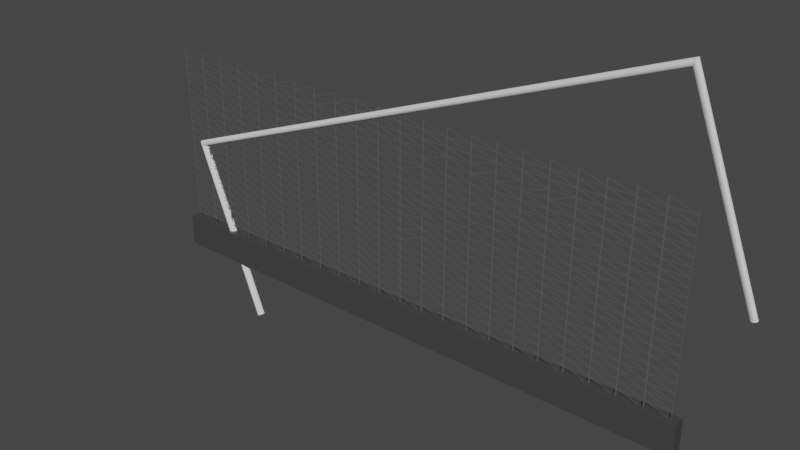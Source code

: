 # Source: fence.blend  (saved by Blender 2.82.7; exported with 4.5.12 LTS)
import bpy
from mathutils import Matrix  # noqa: F401  (used for matrix-valued properties, if any)

bpy.ops.wm.read_factory_settings(use_empty=True)
scene = bpy.context.scene
scene.name = 'Scene'

# ---- collections
col_collection = bpy.data.collections.new('Collection'); scene.collection.children.link(col_collection)

# ---- materials (node trees are filled in below, after node groups)
mat_material_002 = bpy.data.materials.new('Material.002')
mat_material_002.use_transparent_shadow = False
mat_material_001 = bpy.data.materials.new('Material.001')
mat_material_001.use_transparent_shadow = False

# ---- material node trees
mat_material_002.use_nodes = True; mat_material_002.node_tree.nodes.clear()
_N = mat_material_002.node_tree.nodes; _L = mat_material_002.node_tree.links
n0 = _N.new('ShaderNodeBsdfPrincipled'); n0.name = 'Principled BSDF'; n0.location = (-332, 507)
n0.distribution = 'GGX'
n0.subsurface_method = 'BURLEY'
n0.inputs[0].default_value = (0.05497, 0.05497, 0.05497, 1.0)
n0.inputs[3].default_value = 1.45
n0.inputs[27].default_value = (0.0, 0.0, 0.0, 1.0)
n0.inputs[28].default_value = 1.0
n1 = _N.new('ShaderNodeOutputMaterial'); n1.name = 'Material Output'; n1.location = (561, 463)
_L.new(n0.outputs[0], n1.inputs[0])
n1.is_active_output = True
mat_material_001.use_nodes = True; mat_material_001.node_tree.nodes.clear()
_N = mat_material_001.node_tree.nodes; _L = mat_material_001.node_tree.links
n0 = _N.new('ShaderNodeOutputMaterial'); n0.name = 'Material Output'; n0.location = (300, 300)
n1 = _N.new('ShaderNodeBsdfPrincipled'); n1.name = 'Principled BSDF'; n1.location = (10, 300)
n1.distribution = 'GGX'
n1.subsurface_method = 'BURLEY'
n1.inputs[0].default_value = (0.0985, 0.0985, 0.0985, 1.0)
n1.inputs[3].default_value = 1.45
n1.inputs[27].default_value = (0.0, 0.0, 0.0, 1.0)
n1.inputs[28].default_value = 1.0
_L.new(n1.outputs[0], n0.inputs[0])
n0.is_active_output = True

# ---- world
world_world = bpy.data.worlds.new('World'); scene.world = world_world
world_world.use_nodes = True; world_world.node_tree.nodes.clear()
_N = world_world.node_tree.nodes; _L = world_world.node_tree.links
n0 = _N.new('ShaderNodeOutputWorld'); n0.name = 'World Output'; n0.location = (300, 300)
n1 = _N.new('ShaderNodeBackground'); n1.name = 'Background'; n1.location = (10, 300)
n1.inputs[0].default_value = (0.05088, 0.05088, 0.05088, 1.0)
_L.new(n1.outputs[0], n0.inputs[0])
n0.is_active_output = True
world_world.color = (0.05088, 0.05088, 0.05088)
world_world.use_sun_shadow = False
world_world.sun_shadow_jitter_overblur = 0.0

# ---- meshes
me_cube_001 = bpy.data.meshes.new('Cube.001')
me_cube_001.from_pydata([(-1.0, -1.0, -1.0), (-1.0, -1.0, 1.0), (-1.0, 1.0, -1.0), (-1.0, 1.0, 1.0), (1.0, -1.0, -1.0), (1.0, -1.0, 1.0), (1.0, 1.0, -1.0), (1.0, 1.0, 1.0)], [], [(0, 1, 3, 2), (2, 3, 7, 6), (6, 7, 5, 4), (4, 5, 1, 0), (2, 6, 4, 0), (7, 3, 1, 5)])
_uv = me_cube_001.uv_layers.new(name='UVMap')
_uv.uv.foreach_set('vector', [0.375, 0.0, 0.625, 0.0, 0.625, 0.25, 0.375, 0.25, 0.375, 0.25, 0.625, 0.25, 0.625, 0.5, 0.375, 0.5, 0.375, 0.5, 0.625, 0.5, 0.625, 0.75, 0.375, 0.75, 0.375, 0.75, 0.625, 0.75, 0.625, 1.0, 0.375, 1.0, 0.125, 0.5, 0.375, 0.5, 0.375, 0.75, 0.125, 0.75, 0.625, 0.5, 0.875, 0.5, 0.875, 0.75, 0.625, 0.75])
me_cube_001.materials.append(mat_material_002)
me_cube_001.use_remesh_fix_poles = True
me_cube_001.use_remesh_preserve_attributes = False
me_cube_001.use_mirror_vertex_groups = False
me_cube_001.update()
me_plane = bpy.data.meshes.new('Plane')
me_plane.from_pydata([(-1.0, -1.0, 0.0), (1.0, -1.0, 0.0), (-1.0, 1.0, 0.0), (1.0, 1.0, 0.0), (-1.0, 0.8182, 0.0), (-1.0, 0.6364, 0.0), (-1.0, 0.4545, 0.0), (-1.0, 0.2727, 0.0), (-1.0, 0.09091, 0.0), (-1.0, -0.09091, 0.0), (-1.0, -0.2727, 0.0), (-1.0, -0.4545, 0.0), (-1.0, -0.6364, 0.0), (-1.0, -0.8182, 0.0), (-0.8182, -1.0, 0.0), (-0.6364, -1.0, 0.0), (-0.4545, -1.0, 0.0), (-0.2727, -1.0, 0.0), (-0.09091, -1.0, 0.0), (0.09091, -1.0, 0.0), (0.2727, -1.0, 0.0), (0.4545, -1.0, 0.0), (0.6364, -1.0, 0.0), (0.8182, -1.0, 0.0), (1.0, -0.8182, 0.0), (1.0, -0.6364, 0.0), (1.0, -0.4545, 0.0), (1.0, -0.2727, 0.0), (1.0, -0.09091, 0.0), (1.0, 0.09091, 0.0), (1.0, 0.2727, 0.0), (1.0, 0.4545, 0.0), (1.0, 0.6364, 0.0), (1.0, 0.8182, 0.0), (0.8182, 1.0, 0.0), (0.6364, 1.0, 0.0), (0.4545, 1.0, 0.0), (0.2727, 1.0, 0.0), (0.09091, 1.0, 0.0), (-0.09091, 1.0, 0.0), (-0.2727, 1.0, 0.0), (-0.4545, 1.0, 0.0), (-0.6364, 1.0, 0.0), (-0.8182, 1.0, 0.0), (-0.8182, -0.8182, 0.0), (-0.8182, -0.6364, 0.0), (-0.8182, -0.4545, 0.0), (-0.8182, -0.2727, 0.0), (-0.8182, -0.09091, 0.0), (-0.8182, 0.09091, 0.0), (-0.8182, 0.2727, 0.0), (-0.8182, 0.4545, 0.0), (-0.8182, 0.6364, 0.0), (-0.8182, 0.8182, 0.0), (-0.6364, -0.8182, 0.0), (-0.6364, -0.6364, 0.0), (-0.6364, -0.4545, 0.0), (-0.6364, -0.2727, 0.0), (-0.6364, -0.09091, 0.0), (-0.6364, 0.09091, 0.0), (-0.6364, 0.2727, 0.0), (-0.6364, 0.4545, 0.0), (-0.6364, 0.6364, 0.0), (-0.6364, 0.8182, 0.0), (-0.4545, -0.8182, 0.0), (-0.4545, -0.6364, 0.0), (-0.4545, -0.4545, 0.0), (-0.4545, -0.2727, 0.0), (-0.4545, -0.09091, 0.0), (-0.4545, 0.09091, 0.0), (-0.4545, 0.2727, 0.0), (-0.4545, 0.4545, 0.0), (-0.4545, 0.6364, 0.0), (-0.4545, 0.8182, 0.0), (-0.2727, -0.8182, 0.0), (-0.2727, -0.6364, 0.0), (-0.2727, -0.4545, 0.0), (-0.2727, -0.2727, 0.0), (-0.2727, -0.09091, 0.0), (-0.2727, 0.09091, 0.0), (-0.2727, 0.2727, 0.0), (-0.2727, 0.4545, 0.0), (-0.2727, 0.6364, 0.0), (-0.2727, 0.8182, 0.0), (-0.09091, -0.8182, 0.0), (-0.09091, -0.6364, 0.0), (-0.09091, -0.4545, 0.0), (-0.09091, -0.2727, 0.0), (-0.09091, -0.09091, 0.0), (-0.09091, 0.09091, 0.0), (-0.09091, 0.2727, 0.0), (-0.09091, 0.4545, 0.0), (-0.09091, 0.6364, 0.0), (-0.09091, 0.8182, 0.0), (0.09091, -0.8182, 0.0), (0.09091, -0.6364, 0.0), (0.09091, -0.4545, 0.0), (0.09091, -0.2727, 0.0), (0.09091, -0.09091, 0.0), (0.09091, 0.09091, 0.0), (0.09091, 0.2727, 0.0), (0.09091, 0.4545, 0.0), (0.09091, 0.6364, 0.0), (0.09091, 0.8182, 0.0), (0.2727, -0.8182, 0.0), (0.2727, -0.6364, 0.0), (0.2727, -0.4545, 0.0), (0.2727, -0.2727, 0.0), (0.2727, -0.09091, 0.0), (0.2727, 0.09091, 0.0), (0.2727, 0.2727, 0.0), (0.2727, 0.4545, 0.0), (0.2727, 0.6364, 0.0), (0.2727, 0.8182, 0.0), (0.4545, -0.8182, 0.0), (0.4545, -0.6364, 0.0), (0.4545, -0.4545, 0.0), (0.4545, -0.2727, 0.0), (0.4545, -0.09091, 0.0), (0.4545, 0.09091, 0.0), (0.4545, 0.2727, 0.0), (0.4545, 0.4545, 0.0), (0.4545, 0.6364, 0.0), (0.4545, 0.8182, 0.0), (0.6364, -0.8182, 0.0), (0.6364, -0.6364, 0.0), (0.6364, -0.4545, 0.0), (0.6364, -0.2727, 0.0), (0.6364, -0.09091, 0.0), (0.6364, 0.09091, 0.0), (0.6364, 0.2727, 0.0), (0.6364, 0.4545, 0.0), (0.6364, 0.6364, 0.0), (0.6364, 0.8182, 0.0), (0.8182, -0.8182, 0.0), (0.8182, -0.6364, 0.0), (0.8182, -0.4545, 0.0), (0.8182, -0.2727, 0.0), (0.8182, -0.09091, 0.0), (0.8182, 0.09091, 0.0), (0.8182, 0.2727, 0.0), (0.8182, 0.4545, 0.0), (0.8182, 0.6364, 0.0), (0.8182, 0.8182, 0.0), (-1.0, -0.9091, 0.0), (0.9091, -1.0, 0.0), (1.0, 0.9091, 0.0), (-0.9091, 1.0, 0.0), (-1.0, 0.9091, 0.0), (-1.0, 0.7273, 0.0), (-1.0, 0.5455, 0.0), (-1.0, 0.3636, 0.0), (-1.0, 0.1818, 0.0), (-1.0, -2.235e-08, 0.0), (-1.0, -0.1818, 0.0), (-1.0, -0.3636, 0.0), (-1.0, -0.5455, 0.0), (-1.0, -0.7273, 0.0), (-0.9091, -1.0, 0.0), (-0.7273, -1.0, 0.0), (-0.5455, -1.0, 0.0), (-0.3636, -1.0, 0.0), (-0.1818, -1.0, 0.0), (2.235e-08, -1.0, 0.0), (0.1818, -1.0, 0.0), (0.3636, -1.0, 0.0), (0.5455, -1.0, 0.0), (0.7273, -1.0, 0.0), (1.0, -0.9091, 0.0), (1.0, -0.7273, 0.0), (1.0, -0.5455, 0.0), (1.0, -0.3636, 0.0), (1.0, -0.1818, 0.0), (1.0, 2.235e-08, 0.0), (1.0, 0.1818, 0.0), (1.0, 0.3636, 0.0), (1.0, 0.5455, 0.0), (1.0, 0.7273, 0.0), (0.9091, 1.0, 0.0), (0.7273, 1.0, 0.0), (0.5455, 1.0, 0.0), (0.3636, 1.0, 0.0), (0.1818, 1.0, 0.0), (-2.235e-08, 1.0, 0.0), (-0.1818, 1.0, 0.0), (-0.3636, 1.0, 0.0), (-0.5455, 1.0, 0.0), (-0.7273, 1.0, 0.0), (-0.8182, 0.9091, 0.0), (-0.8182, -0.9091, 0.0), (-0.8182, -0.7273, 0.0), (-0.8182, -0.5455, 0.0), (-0.8182, -0.3636, 0.0), (-0.8182, -0.1818, 0.0), (-0.8182, 2.235e-08, 0.0), (-0.8182, 0.1818, 0.0), (-0.8182, 0.3636, 0.0), (-0.8182, 0.5455, 0.0), (-0.8182, 0.7273, 0.0), (-0.6364, 0.9091, 0.0), (-0.6364, -0.9091, 0.0), (-0.6364, -0.7273, 0.0), (-0.6364, -0.5455, 0.0), (-0.6364, -0.3636, 0.0), (-0.6364, -0.1818, 0.0), (-0.6364, 2.235e-08, 0.0), (-0.6364, 0.1818, 0.0), (-0.6364, 0.3636, 0.0), (-0.6364, 0.5455, 0.0), (-0.6364, 0.7273, 0.0), (-0.4545, 0.9091, 0.0), (-0.4545, -0.9091, 0.0), (-0.4545, -0.7273, 0.0), (-0.4545, -0.5455, 0.0), (-0.4545, -0.3636, 0.0), (-0.4545, -0.1818, 0.0), (-0.4545, 2.235e-08, 0.0), (-0.4545, 0.1818, 0.0), (-0.4545, 0.3636, 0.0), (-0.4545, 0.5455, 0.0), (-0.4545, 0.7273, 0.0), (-0.2727, 0.9091, 0.0), (-0.2727, -0.9091, 0.0), (-0.2727, -0.7273, 0.0), (-0.2727, -0.5455, 0.0), (-0.2727, -0.3636, 0.0), (-0.2727, -0.1818, 0.0), (-0.2727, 2.235e-08, 0.0), (-0.2727, 0.1818, 0.0), (-0.2727, 0.3636, 0.0), (-0.2727, 0.5455, 0.0), (-0.2727, 0.7273, 0.0), (-0.09091, 0.9091, 0.0), (-0.09091, -0.9091, 0.0), (-0.09091, -0.7273, 0.0), (-0.09091, -0.5455, 0.0), (-0.09091, -0.3636, 0.0), (-0.09091, -0.1818, 0.0), (-0.09091, 2.235e-08, 0.0), (-0.09091, 0.1818, 0.0), (-0.09091, 0.3636, 0.0), (-0.09091, 0.5455, 0.0), (-0.09091, 0.7273, 0.0), (0.09091, 0.9091, 0.0), (0.09091, -0.9091, 0.0), (0.09091, -0.7273, 0.0), (0.09091, -0.5455, 0.0), (0.09091, -0.3636, 0.0), (0.09091, -0.1818, 0.0), (0.09091, 2.235e-08, 0.0), (0.09091, 0.1818, 0.0), (0.09091, 0.3636, 0.0), (0.09091, 0.5455, 0.0), (0.09091, 0.7273, 0.0), (0.2727, 0.9091, 0.0), (0.2727, -0.9091, 0.0), (0.2727, -0.7273, 0.0), (0.2727, -0.5455, 0.0), (0.2727, -0.3636, 0.0), (0.2727, -0.1818, 0.0), (0.2727, 2.235e-08, 0.0), (0.2727, 0.1818, 0.0), (0.2727, 0.3636, 0.0), (0.2727, 0.5455, 0.0), (0.2727, 0.7273, 0.0), (0.4545, 0.9091, 0.0), (0.4545, -0.9091, 0.0), (0.4545, -0.7273, 0.0), (0.4545, -0.5455, 0.0), (0.4545, -0.3636, 0.0), (0.4545, -0.1818, 0.0), (0.4545, 2.235e-08, 0.0), (0.4545, 0.1818, 0.0), (0.4545, 0.3636, 0.0), (0.4545, 0.5455, 0.0), (0.4545, 0.7273, 0.0), (0.6364, 0.9091, 0.0), (0.6364, -0.9091, 0.0), (0.6364, -0.7273, 0.0), (0.6364, -0.5455, 0.0), (0.6364, -0.3636, 0.0), (0.6364, -0.1818, 0.0), (0.6364, 2.235e-08, 0.0), (0.6364, 0.1818, 0.0), (0.6364, 0.3636, 0.0), (0.6364, 0.5455, 0.0), (0.6364, 0.7273, 0.0), (0.8182, 0.9091, 0.0), (0.8182, -0.9091, 0.0), (0.8182, -0.7273, 0.0), (0.8182, -0.5455, 0.0), (0.8182, -0.3636, 0.0), (0.8182, -0.1818, 0.0), (0.8182, 2.235e-08, 0.0), (0.8182, 0.1818, 0.0), (0.8182, 0.3636, 0.0), (0.8182, 0.5455, 0.0), (0.8182, 0.7273, 0.0), (-0.9091, -0.8182, 0.0), (-0.9091, -0.6364, 0.0), (-0.9091, -0.4545, 0.0), (-0.9091, -0.2727, 0.0), (-0.9091, -0.09091, 0.0), (-0.9091, 0.09091, 0.0), (-0.9091, 0.2727, 0.0), (-0.9091, 0.4545, 0.0), (-0.9091, 0.6364, 0.0), (-0.9091, 0.8182, 0.0), (-0.7273, -0.8182, 0.0), (-0.7273, -0.6364, 0.0), (-0.7273, -0.4545, 0.0), (-0.7273, -0.2727, 0.0), (-0.7273, -0.09091, 0.0), (-0.7273, 0.09091, 0.0), (-0.7273, 0.2727, 0.0), (-0.7273, 0.4545, 0.0), (-0.7273, 0.6364, 0.0), (-0.7273, 0.8182, 0.0), (-0.5455, -0.8182, 0.0), (-0.5455, -0.6364, 0.0), (-0.5455, -0.4545, 0.0), (-0.5455, -0.2727, 0.0), (-0.5455, -0.09091, 0.0), (-0.5455, 0.09091, 0.0), (-0.5455, 0.2727, 0.0), (-0.5455, 0.4545, 0.0), (-0.5455, 0.6364, 0.0), (-0.5455, 0.8182, 0.0), (-0.3636, -0.8182, 0.0), (-0.3636, -0.6364, 0.0), (-0.3636, -0.4545, 0.0), (-0.3636, -0.2727, 0.0), (-0.3636, -0.09091, 0.0), (-0.3636, 0.09091, 0.0), (-0.3636, 0.2727, 0.0), (-0.3636, 0.4545, 0.0), (-0.3636, 0.6364, 0.0), (-0.3636, 0.8182, 0.0), (-0.1818, -0.8182, 0.0), (-0.1818, -0.6364, 0.0), (-0.1818, -0.4545, 0.0), (-0.1818, -0.2727, 0.0), (-0.1818, -0.09091, 0.0), (-0.1818, 0.09091, 0.0), (-0.1818, 0.2727, 0.0), (-0.1818, 0.4545, 0.0), (-0.1818, 0.6364, 0.0), (-0.1818, 0.8182, 0.0), (1.49e-08, -0.8182, 0.0), (7.451e-09, -0.6364, 0.0), (7.451e-09, -0.4545, 0.0), (7.451e-09, -0.2727, 0.0), (0.0, -0.09091, 0.0), (-7.451e-09, 0.09091, 0.0), (-7.451e-09, 0.2727, 0.0), (-7.451e-09, 0.4545, 0.0), (-1.49e-08, 0.6364, 0.0), (-2.235e-08, 0.8182, 0.0), (0.1818, -0.8182, 0.0), (0.1818, -0.6364, 0.0), (0.1818, -0.4545, 0.0), (0.1818, -0.2727, 0.0), (0.1818, -0.09091, 0.0), (0.1818, 0.09091, 0.0), (0.1818, 0.2727, 0.0), (0.1818, 0.4545, 0.0), (0.1818, 0.6364, 0.0), (0.1818, 0.8182, 0.0), (0.3636, -0.8182, 0.0), (0.3636, -0.6364, 0.0), (0.3636, -0.4545, 0.0), (0.3636, -0.2727, 0.0), (0.3636, -0.09091, 0.0), (0.3636, 0.09091, 0.0), (0.3636, 0.2727, 0.0), (0.3636, 0.4545, 0.0), (0.3636, 0.6364, 0.0), (0.3636, 0.8182, 0.0), (0.5455, -0.8182, 0.0), (0.5455, -0.6364, 0.0), (0.5455, -0.4545, 0.0), (0.5455, -0.2727, 0.0), (0.5455, -0.09091, 0.0), (0.5455, 0.09091, 0.0), (0.5455, 0.2727, 0.0), (0.5455, 0.4545, 0.0), (0.5455, 0.6364, 0.0), (0.5455, 0.8182, 0.0), (0.7273, -0.8182, 0.0), (0.7273, -0.6364, 0.0), (0.7273, -0.4545, 0.0), (0.7273, -0.2727, 0.0), (0.7273, -0.09091, 0.0), (0.7273, 0.09091, 0.0), (0.7273, 0.2727, 0.0), (0.7273, 0.4545, 0.0), (0.7273, 0.6364, 0.0), (0.7273, 0.8182, 0.0), (0.9091, -0.8182, 0.0), (0.9091, -0.6364, 0.0), (0.9091, -0.4545, 0.0), (0.9091, -0.2727, 0.0), (0.9091, -0.09091, 0.0), (0.9091, 0.09091, 0.0), (0.9091, 0.2727, 0.0), (0.9091, 0.4545, 0.0), (0.9091, 0.6364, 0.0), (0.9091, 0.8182, 0.0), (0.9091, 0.7273, 0.0), (0.9091, 0.5455, 0.0), (0.9091, 0.3636, 0.0), (0.9091, 0.1818, 0.0), (0.9091, 2.235e-08, 0.0), (0.9091, -0.1818, 0.0), (0.9091, -0.3636, 0.0), (0.9091, -0.5455, 0.0), (0.9091, -0.7273, 0.0), (0.9091, -0.9091, 0.0), (0.7273, 0.7273, 0.0), (0.7273, 0.5455, 0.0), (0.7273, 0.3636, 0.0), (0.7273, 0.1818, 0.0), (0.7273, 2.235e-08, 0.0), (0.7273, -0.1818, 0.0), (0.7273, -0.3636, 0.0), (0.7273, -0.5455, 0.0), (0.7273, -0.7273, 0.0), (0.7273, -0.9091, 0.0), (0.5455, 0.7273, 0.0), (0.5455, 0.5455, 0.0), (0.5455, 0.3636, 0.0), (0.5455, 0.1818, 0.0), (0.5455, 2.235e-08, 0.0), (0.5455, -0.1818, 0.0), (0.5455, -0.3636, 0.0), (0.5455, -0.5455, 0.0), (0.5455, -0.7273, 0.0), (0.5455, -0.9091, 0.0), (0.3636, 0.7273, 0.0), (0.3636, 0.5455, 0.0), (0.3636, 0.3636, 0.0), (0.3636, 0.1818, 0.0), (0.3636, 2.235e-08, 0.0), (0.3636, -0.1818, 0.0), (0.3636, -0.3636, 0.0), (0.3636, -0.5455, 0.0), (0.3636, -0.7273, 0.0), (0.3636, -0.9091, 0.0), (0.1818, 0.7273, 0.0), (0.1818, 0.5455, 0.0), (0.1818, 0.3636, 0.0), (0.1818, 0.1818, 0.0), (0.1818, 2.235e-08, 0.0), (0.1818, -0.1818, 0.0), (0.1818, -0.3636, 0.0), (0.1818, -0.5455, 0.0), (0.1818, -0.7273, 0.0), (0.1818, -0.9091, 0.0), (-1.863e-08, 0.7273, 0.0), (-1.118e-08, 0.5455, 0.0), (-7.451e-09, 0.3636, 0.0), (-7.451e-09, 0.1818, 0.0), (-3.725e-09, 2.235e-08, 0.0), (3.725e-09, -0.1818, 0.0), (7.451e-09, -0.3636, 0.0), (7.451e-09, -0.5455, 0.0), (1.118e-08, -0.7273, 0.0), (1.863e-08, -0.9091, 0.0), (-0.1818, 0.7273, 0.0), (-0.1818, 0.5455, 0.0), (-0.1818, 0.3636, 0.0), (-0.1818, 0.1818, 0.0), (-0.1818, 2.235e-08, 0.0), (-0.1818, -0.1818, 0.0), (-0.1818, -0.3636, 0.0), (-0.1818, -0.5455, 0.0), (-0.1818, -0.7273, 0.0), (-0.1818, -0.9091, 0.0), (-0.3636, 0.7273, 0.0), (-0.3636, 0.5455, 0.0), (-0.3636, 0.3636, 0.0), (-0.3636, 0.1818, 0.0), (-0.3636, 2.235e-08, 0.0), (-0.3636, -0.1818, 0.0), (-0.3636, -0.3636, 0.0), (-0.3636, -0.5455, 0.0), (-0.3636, -0.7273, 0.0), (-0.3636, -0.9091, 0.0), (-0.5455, 0.7273, 0.0), (-0.5455, 0.5455, 0.0), (-0.5455, 0.3636, 0.0), (-0.5455, 0.1818, 0.0), (-0.5455, 2.235e-08, 0.0), (-0.5455, -0.1818, 0.0), (-0.5455, -0.3636, 0.0), (-0.5455, -0.5455, 0.0), (-0.5455, -0.7273, 0.0), (-0.5455, -0.9091, 0.0), (-0.7273, 0.7273, 0.0), (-0.7273, 0.5455, 0.0), (-0.7273, 0.3636, 0.0), (-0.7273, 0.1818, 0.0), (-0.7273, 2.235e-08, 0.0), (-0.7273, -0.1818, 0.0), (-0.7273, -0.3636, 0.0), (-0.7273, -0.5455, 0.0), (-0.7273, -0.7273, 0.0), (-0.7273, -0.9091, 0.0), (-0.9091, 0.7273, 0.0), (-0.9091, 0.5455, 0.0), (-0.9091, 0.3636, 0.0), (-0.9091, 0.1818, 0.0), (-0.9091, 0.0, 0.0), (-0.9091, -0.1818, 0.0), (-0.9091, -0.3636, 0.0), (-0.9091, -0.5455, 0.0), (-0.9091, -0.7273, 0.0), (-0.9091, -0.9091, 0.0), (0.7273, 0.9091, 0.0), (0.5455, 0.9091, 0.0), (0.3636, 0.9091, 0.0), (0.1818, 0.9091, 0.0), (-2.235e-08, 0.9091, 0.0), (-0.1818, 0.9091, 0.0), (-0.3636, 0.9091, 0.0), (-0.5455, 0.9091, 0.0), (-0.7273, 0.9091, 0.0), (-0.9091, 0.9091, 0.0), (0.9091, 0.9091, 0.0)], [], [(146, 178, 528), (188, 147, 527), (199, 187, 526), (525, 41, 186), (524, 40, 185), (232, 184, 523), (243, 183, 522), (254, 182, 521), (265, 181, 520), (276, 180, 519), (287, 179, 518), (189, 298, 517), (190, 299, 516), (191, 300, 515), (192, 301, 514), (193, 302, 513), (194, 303, 512), (195, 304, 511), (196, 305, 510), (197, 306, 509), (198, 307, 508), (200, 308, 507), (201, 309, 506), (202, 310, 505), (203, 311, 504), (204, 312, 503), (205, 313, 502), (206, 314, 501), (207, 315, 500), (208, 316, 499), (209, 317, 498), (211, 318, 497), (212, 319, 496), (213, 320, 495), (214, 321, 494), (215, 322, 493), (216, 323, 492), (217, 324, 491), (218, 325, 490), (219, 326, 489), (220, 327, 488), (222, 328, 487), (223, 329, 486), (224, 330, 485), (225, 331, 484), (226, 332, 483), (227, 333, 482), (228, 334, 481), (229, 335, 480), (230, 336, 479), (231, 337, 478), (233, 338, 477), (234, 339, 476), (235, 340, 475), (236, 341, 474), (237, 342, 473), (238, 343, 472), (239, 344, 471), (240, 345, 470), (241, 346, 469), (242, 347, 468), (244, 348, 467), (245, 349, 466), (246, 350, 465), (247, 351, 464), (463, 98, 352), (249, 353, 462), (250, 354, 461), (251, 355, 460), (252, 356, 459), (253, 357, 458), (255, 358, 457), (256, 359, 456), (257, 360, 455), (258, 361, 454), (259, 362, 453), (260, 363, 452), (261, 364, 451), (262, 365, 450), (263, 366, 449), (264, 367, 448), (266, 368, 447), (267, 369, 446), (268, 370, 445), (269, 371, 444), (270, 372, 443), (271, 373, 442), (272, 374, 441), (273, 375, 440), (274, 376, 439), (275, 377, 438), (277, 378, 437), (278, 379, 436), (279, 380, 435), (280, 381, 434), (281, 382, 433), (282, 383, 432), (283, 384, 431), (284, 385, 430), (285, 386, 429), (286, 387, 428), (288, 388, 427), (289, 389, 426), (290, 390, 425), (291, 391, 424), (292, 392, 423), (293, 393, 422), (294, 394, 421), (295, 395, 420), (296, 396, 419), (297, 397, 418), (168, 398, 417), (169, 399, 416), (170, 400, 415), (171, 401, 414), (172, 402, 413), (173, 403, 412), (174, 404, 411), (175, 405, 410), (176, 406, 409), (177, 407, 408), (408, 143, 297), (406, 297, 142), (32, 408, 406), (409, 142, 296), (405, 296, 141), (31, 409, 405), (410, 141, 295), (404, 295, 140), (30, 410, 404), (411, 140, 294), (403, 294, 139), (29, 411, 403), (412, 139, 293), (402, 293, 138), (28, 412, 402), (413, 138, 292), (401, 292, 137), (27, 413, 401), (414, 137, 291), (400, 291, 136), (26, 414, 400), (415, 136, 290), (399, 290, 135), (25, 415, 399), (416, 135, 289), (398, 289, 134), (24, 416, 398), (417, 134, 288), (145, 288, 23), (1, 417, 145), (418, 133, 286), (396, 286, 132), (142, 418, 396), (419, 132, 285), (395, 285, 131), (141, 419, 395), (420, 131, 284), (394, 284, 130), (140, 420, 394), (421, 130, 283), (393, 283, 129), (139, 421, 393), (422, 129, 282), (392, 282, 128), (138, 422, 392), (423, 128, 281), (391, 281, 127), (137, 423, 391), (424, 127, 280), (390, 280, 126), (136, 424, 390), (425, 126, 279), (389, 279, 125), (135, 425, 389), (426, 125, 278), (388, 278, 124), (134, 426, 388), (427, 124, 277), (167, 277, 22), (23, 427, 167), (428, 123, 275), (122, 428, 275), (386, 286, 428), (429, 122, 274), (385, 274, 121), (131, 429, 385), (430, 121, 273), (384, 273, 120), (130, 430, 384), (431, 120, 272), (383, 272, 119), (129, 431, 383), (432, 119, 271), (382, 271, 118), (128, 432, 382), (433, 118, 270), (381, 270, 117), (127, 433, 381), (434, 117, 269), (380, 269, 116), (126, 434, 380), (435, 116, 268), (379, 268, 115), (125, 435, 379), (436, 115, 267), (378, 267, 114), (124, 436, 378), (437, 114, 266), (166, 266, 21), (22, 437, 166), (264, 377, 113), (112, 438, 264), (376, 275, 438), (439, 112, 263), (375, 263, 111), (121, 439, 375), (440, 111, 262), (374, 262, 110), (120, 440, 374), (441, 110, 261), (373, 261, 109), (119, 441, 373), (442, 109, 260), (372, 260, 108), (118, 442, 372), (443, 108, 259), (371, 259, 107), (117, 443, 371), (444, 107, 258), (370, 258, 106), (116, 444, 370), (445, 106, 257), (369, 257, 105), (115, 445, 369), (446, 105, 256), (368, 256, 104), (114, 446, 368), (447, 104, 255), (165, 255, 20), (21, 447, 165), (448, 103, 253), (102, 448, 253), (112, 448, 366), (449, 102, 252), (365, 252, 101), (111, 449, 365), (450, 101, 251), (364, 251, 100), (110, 450, 364), (451, 100, 250), (363, 250, 99), (109, 451, 363), (452, 99, 249), (362, 249, 98), (108, 452, 362), (453, 98, 248), (361, 248, 97), (107, 453, 361), (454, 97, 247), (360, 247, 96), (106, 454, 360), (455, 96, 246), (359, 246, 95), (105, 455, 359), (456, 95, 245), (358, 245, 94), (104, 456, 358), (244, 358, 94), (164, 244, 19), (20, 457, 164), (458, 93, 242), (356, 242, 92), (102, 458, 356), (459, 92, 241), (355, 241, 91), (355, 252, 459), (460, 91, 240), (354, 240, 90), (100, 460, 354), (461, 90, 239), (353, 239, 89), (99, 461, 353), (462, 89, 238), (352, 238, 88), (98, 462, 352), (463, 88, 237), (351, 237, 87), (351, 248, 463), (464, 87, 236), (350, 236, 86), (96, 464, 350), (465, 86, 235), (349, 235, 85), (95, 465, 349), (466, 85, 234), (348, 234, 84), (94, 466, 348), (467, 84, 233), (163, 233, 18), (19, 467, 163), (468, 83, 231), (346, 231, 82), (92, 468, 346), (469, 82, 230), (345, 230, 81), (91, 469, 345), (470, 81, 229), (344, 229, 80), (90, 470, 344), (471, 80, 228), (343, 228, 79), (89, 471, 343), (472, 79, 227), (342, 227, 78), (88, 472, 342), (473, 78, 226), (341, 226, 77), (87, 473, 341), (474, 77, 225), (340, 225, 76), (86, 474, 340), (475, 76, 224), (339, 224, 75), (85, 475, 339), (476, 75, 223), (338, 223, 74), (84, 476, 338), (477, 74, 222), (162, 222, 17), (18, 477, 162), (478, 73, 220), (336, 220, 72), (82, 478, 336), (479, 72, 219), (335, 219, 71), (81, 479, 335), (480, 71, 218), (334, 218, 70), (80, 480, 334), (481, 70, 217), (333, 217, 69), (79, 481, 333), (482, 69, 216), (332, 216, 68), (78, 482, 332), (483, 68, 215), (331, 215, 67), (77, 483, 331), (484, 67, 214), (330, 214, 66), (76, 484, 330), (485, 66, 213), (329, 213, 65), (75, 485, 329), (486, 65, 212), (328, 212, 64), (74, 486, 328), (487, 64, 211), (161, 211, 16), (17, 487, 161), (488, 63, 209), (326, 209, 62), (72, 488, 326), (489, 62, 208), (325, 208, 61), (71, 489, 325), (490, 61, 207), (324, 207, 60), (70, 490, 324), (491, 60, 206), (323, 206, 59), (69, 491, 323), (492, 59, 205), (322, 205, 58), (68, 492, 322), (493, 58, 204), (321, 204, 57), (67, 493, 321), (494, 57, 203), (320, 203, 56), (66, 494, 320), (495, 56, 202), (319, 202, 55), (65, 495, 319), (496, 55, 201), (318, 201, 54), (64, 496, 318), (497, 54, 200), (160, 200, 15), (16, 497, 160), (498, 53, 198), (316, 198, 52), (62, 498, 316), (499, 52, 197), (315, 197, 51), (61, 499, 315), (500, 51, 196), (314, 196, 50), (60, 500, 314), (501, 50, 195), (313, 195, 49), (59, 501, 313), (502, 49, 194), (312, 194, 48), (58, 502, 312), (503, 48, 193), (311, 193, 47), (57, 503, 311), (504, 47, 192), (310, 192, 46), (56, 504, 310), (505, 46, 191), (309, 191, 45), (55, 505, 309), (506, 45, 190), (308, 190, 44), (54, 506, 308), (507, 44, 189), (159, 189, 14), (15, 507, 159), (508, 4, 149), (306, 149, 5), (52, 508, 306), (509, 5, 150), (305, 150, 6), (51, 509, 305), (510, 6, 151), (304, 151, 7), (50, 510, 304), (511, 7, 152), (303, 152, 8), (49, 511, 303), (512, 8, 153), (302, 153, 9), (48, 512, 302), (513, 9, 154), (301, 154, 10), (47, 513, 301), (514, 10, 155), (300, 155, 11), (46, 514, 300), (515, 11, 156), (299, 156, 12), (45, 515, 299), (516, 12, 157), (298, 157, 13), (44, 516, 298), (517, 13, 144), (158, 144, 0), (14, 517, 158), (518, 35, 276), (397, 276, 133), (143, 518, 397), (519, 36, 265), (387, 265, 123), (133, 519, 387), (520, 37, 254), (377, 254, 113), (123, 520, 377), (521, 38, 243), (367, 243, 103), (113, 521, 367), (522, 39, 232), (357, 232, 93), (103, 522, 357), (221, 184, 40), (347, 221, 83), (93, 523, 347), (210, 185, 41), (337, 210, 73), (337, 221, 524), (199, 186, 42), (327, 199, 63), (73, 525, 327), (526, 43, 188), (317, 188, 53), (63, 526, 317), (527, 2, 148), (307, 148, 4), (53, 527, 307), (528, 34, 287), (407, 287, 143), (33, 528, 407), (146, 3, 178), (188, 43, 147), (199, 42, 187), (525, 210, 41), (524, 221, 40), (232, 39, 184), (243, 38, 183), (254, 37, 182), (265, 36, 181), (276, 35, 180), (287, 34, 179), (189, 44, 298), (190, 45, 299), (191, 46, 300), (192, 47, 301), (193, 48, 302), (194, 49, 303), (195, 50, 304), (196, 51, 305), (197, 52, 306), (198, 53, 307), (200, 54, 308), (201, 55, 309), (202, 56, 310), (203, 57, 311), (204, 58, 312), (205, 59, 313), (206, 60, 314), (207, 61, 315), (208, 62, 316), (209, 63, 317), (211, 64, 318), (212, 65, 319), (213, 66, 320), (214, 67, 321), (215, 68, 322), (216, 69, 323), (217, 70, 324), (218, 71, 325), (219, 72, 326), (220, 73, 327), (222, 74, 328), (223, 75, 329), (224, 76, 330), (225, 77, 331), (226, 78, 332), (227, 79, 333), (228, 80, 334), (229, 81, 335), (230, 82, 336), (231, 83, 337), (233, 84, 338), (234, 85, 339), (235, 86, 340), (236, 87, 341), (237, 88, 342), (238, 89, 343), (239, 90, 344), (240, 91, 345), (241, 92, 346), (242, 93, 347), (244, 94, 348), (245, 95, 349), (246, 96, 350), (247, 97, 351), (463, 248, 98), (249, 99, 353), (250, 100, 354), (251, 101, 355), (252, 102, 356), (253, 103, 357), (255, 104, 358), (256, 105, 359), (257, 106, 360), (258, 107, 361), (259, 108, 362), (260, 109, 363), (261, 110, 364), (262, 111, 365), (263, 112, 366), (264, 113, 367), (266, 114, 368), (267, 115, 369), (268, 116, 370), (269, 117, 371), (270, 118, 372), (271, 119, 373), (272, 120, 374), (273, 121, 375), (274, 122, 376), (275, 123, 377), (277, 124, 378), (278, 125, 379), (279, 126, 380), (280, 127, 381), (281, 128, 382), (282, 129, 383), (283, 130, 384), (284, 131, 385), (285, 132, 386), (286, 133, 387), (288, 134, 388), (289, 135, 389), (290, 136, 390), (291, 137, 391), (292, 138, 392), (293, 139, 393), (294, 140, 394), (295, 141, 395), (296, 142, 396), (297, 143, 397), (168, 24, 398), (169, 25, 399), (170, 26, 400), (171, 27, 401), (172, 28, 402), (173, 29, 403), (174, 30, 404), (175, 31, 405), (176, 32, 406), (177, 33, 407), (408, 407, 143), (406, 408, 297), (32, 177, 408), (409, 406, 142), (405, 409, 296), (31, 176, 409), (410, 405, 141), (404, 410, 295), (30, 175, 410), (411, 404, 140), (403, 411, 294), (29, 174, 411), (412, 403, 139), (402, 412, 293), (28, 173, 412), (413, 402, 138), (401, 413, 292), (27, 172, 413), (414, 401, 137), (400, 414, 291), (26, 171, 414), (415, 400, 136), (399, 415, 290), (25, 170, 415), (416, 399, 135), (398, 416, 289), (24, 169, 416), (417, 398, 134), (145, 417, 288), (1, 168, 417), (418, 397, 133), (396, 418, 286), (142, 297, 418), (419, 396, 132), (395, 419, 285), (141, 296, 419), (420, 395, 131), (394, 420, 284), (140, 295, 420), (421, 394, 130), (393, 421, 283), (139, 294, 421), (422, 393, 129), (392, 422, 282), (138, 293, 422), (423, 392, 128), (391, 423, 281), (137, 292, 423), (424, 391, 127), (390, 424, 280), (136, 291, 424), (425, 390, 126), (389, 425, 279), (135, 290, 425), (426, 389, 125), (388, 426, 278), (134, 289, 426), (427, 388, 124), (167, 427, 277), (23, 288, 427), (428, 387, 123), (122, 386, 428), (386, 132, 286), (429, 386, 122), (385, 429, 274), (131, 285, 429), (430, 385, 121), (384, 430, 273), (130, 284, 430), (431, 384, 120), (383, 431, 272), (129, 283, 431), (432, 383, 119), (382, 432, 271), (128, 282, 432), (433, 382, 118), (381, 433, 270), (127, 281, 433), (434, 381, 117), (380, 434, 269), (126, 280, 434), (435, 380, 116), (379, 435, 268), (125, 279, 435), (436, 379, 115), (378, 436, 267), (124, 278, 436), (437, 378, 114), (166, 437, 266), (22, 277, 437), (264, 438, 377), (112, 376, 438), (376, 122, 275), (439, 376, 112), (375, 439, 263), (121, 274, 439), (440, 375, 111), (374, 440, 262), (120, 273, 440), (441, 374, 110), (373, 441, 261), (119, 272, 441), (442, 373, 109), (372, 442, 260), (118, 271, 442), (443, 372, 108), (371, 443, 259), (117, 270, 443), (444, 371, 107), (370, 444, 258), (116, 269, 444), (445, 370, 106), (369, 445, 257), (115, 268, 445), (446, 369, 105), (368, 446, 256), (114, 267, 446), (447, 368, 104), (165, 447, 255), (21, 266, 447), (448, 367, 103), (102, 366, 448), (112, 264, 448), (449, 366, 102), (365, 449, 252), (111, 263, 449), (450, 365, 101), (364, 450, 251), (110, 262, 450), (451, 364, 100), (363, 451, 250), (109, 261, 451), (452, 363, 99), (362, 452, 249), (108, 260, 452), (453, 362, 98), (361, 453, 248), (107, 259, 453), (454, 361, 97), (360, 454, 247), (106, 258, 454), (455, 360, 96), (359, 455, 246), (105, 257, 455), (456, 359, 95), (358, 456, 245), (104, 256, 456), (244, 457, 358), (164, 457, 244), (20, 255, 457), (458, 357, 93), (356, 458, 242), (102, 253, 458), (459, 356, 92), (355, 459, 241), (355, 101, 252), (460, 355, 91), (354, 460, 240), (100, 251, 460), (461, 354, 90), (353, 461, 239), (99, 250, 461), (462, 353, 89), (352, 462, 238), (98, 249, 462), (463, 352, 88), (351, 463, 237), (351, 97, 248), (464, 351, 87), (350, 464, 236), (96, 247, 464), (465, 350, 86), (349, 465, 235), (95, 246, 465), (466, 349, 85), (348, 466, 234), (94, 245, 466), (467, 348, 84), (163, 467, 233), (19, 244, 467), (468, 347, 83), (346, 468, 231), (92, 242, 468), (469, 346, 82), (345, 469, 230), (91, 241, 469), (470, 345, 81), (344, 470, 229), (90, 240, 470), (471, 344, 80), (343, 471, 228), (89, 239, 471), (472, 343, 79), (342, 472, 227), (88, 238, 472), (473, 342, 78), (341, 473, 226), (87, 237, 473), (474, 341, 77), (340, 474, 225), (86, 236, 474), (475, 340, 76), (339, 475, 224), (85, 235, 475), (476, 339, 75), (338, 476, 223), (84, 234, 476), (477, 338, 74), (162, 477, 222), (18, 233, 477), (478, 337, 73), (336, 478, 220), (82, 231, 478), (479, 336, 72), (335, 479, 219), (81, 230, 479), (480, 335, 71), (334, 480, 218), (80, 229, 480), (481, 334, 70), (333, 481, 217), (79, 228, 481), (482, 333, 69), (332, 482, 216), (78, 227, 482), (483, 332, 68), (331, 483, 215), (77, 226, 483), (484, 331, 67), (330, 484, 214), (76, 225, 484), (485, 330, 66), (329, 485, 213), (75, 224, 485), (486, 329, 65), (328, 486, 212), (74, 223, 486), (487, 328, 64), (161, 487, 211), (17, 222, 487), (488, 327, 63), (326, 488, 209), (72, 220, 488), (489, 326, 62), (325, 489, 208), (71, 219, 489), (490, 325, 61), (324, 490, 207), (70, 218, 490), (491, 324, 60), (323, 491, 206), (69, 217, 491), (492, 323, 59), (322, 492, 205), (68, 216, 492), (493, 322, 58), (321, 493, 204), (67, 215, 493), (494, 321, 57), (320, 494, 203), (66, 214, 494), (495, 320, 56), (319, 495, 202), (65, 213, 495), (496, 319, 55), (318, 496, 201), (64, 212, 496), (497, 318, 54), (160, 497, 200), (16, 211, 497), (498, 317, 53), (316, 498, 198), (62, 209, 498), (499, 316, 52), (315, 499, 197), (61, 208, 499), (500, 315, 51), (314, 500, 196), (60, 207, 500), (501, 314, 50), (313, 501, 195), (59, 206, 501), (502, 313, 49), (312, 502, 194), (58, 205, 502), (503, 312, 48), (311, 503, 193), (57, 204, 503), (504, 311, 47), (310, 504, 192), (56, 203, 504), (505, 310, 46), (309, 505, 191), (55, 202, 505), (506, 309, 45), (308, 506, 190), (54, 201, 506), (507, 308, 44), (159, 507, 189), (15, 200, 507), (508, 307, 4), (306, 508, 149), (52, 198, 508), (509, 306, 5), (305, 509, 150), (51, 197, 509), (510, 305, 6), (304, 510, 151), (50, 196, 510), (511, 304, 7), (303, 511, 152), (49, 195, 511), (512, 303, 8), (302, 512, 153), (48, 194, 512), (513, 302, 9), (301, 513, 154), (47, 193, 513), (514, 301, 10), (300, 514, 155), (46, 192, 514), (515, 300, 11), (299, 515, 156), (45, 191, 515), (516, 299, 12), (298, 516, 157), (44, 190, 516), (517, 298, 13), (158, 517, 144), (14, 189, 517), (518, 179, 35), (397, 518, 276), (143, 287, 518), (519, 180, 36), (387, 519, 265), (133, 276, 519), (520, 181, 37), (377, 520, 254), (123, 265, 520), (521, 182, 38), (367, 521, 243), (113, 254, 521), (522, 183, 39), (357, 522, 232), (103, 243, 522), (221, 523, 184), (347, 523, 221), (93, 232, 523), (210, 524, 185), (337, 524, 210), (337, 83, 221), (199, 525, 186), (327, 525, 199), (73, 210, 525), (526, 187, 43), (317, 526, 188), (63, 199, 526), (527, 147, 2), (307, 527, 148), (53, 188, 527), (528, 178, 34), (407, 528, 287), (33, 146, 528)])
_uv = me_plane.uv_layers.new(name='UVMap')
_uv.uv.foreach_set('vector', [1.0, 0.9545, 0.9545, 1.0, 0.9545, 0.9545, 0.09091, 0.9545, 0.04545, 1.0, 0.04545, 0.9545, 0.1818, 0.9545, 0.1364, 1.0, 0.1364, 0.9545, 0.2273, 0.9545, 0.2727, 1.0, 0.2273, 1.0, 0.3182, 0.9545, 0.3636, 1.0, 0.3182, 1.0, 0.4545, 0.9545, 0.4091, 1.0, 0.4091, 0.9545, 0.5455, 0.9545, 0.5, 1.0, 0.5, 0.9545, 0.6364, 0.9545, 0.5909, 1.0, 0.5909, 0.9545, 0.7273, 0.9545, 0.6818, 1.0, 0.6818, 0.9545, 0.8182, 0.9545, 0.7727, 1.0, 0.7727, 0.9545, 0.9091, 0.9545, 0.8636, 1.0, 0.8636, 0.9545, 0.09091, 0.04545, 0.04545, 0.09091, 0.04545, 0.04545, 0.09091, 0.1364, 0.04545, 0.1818, 0.04545, 0.1364, 0.09091, 0.2273, 0.04545, 0.2727, 0.04545, 0.2273, 0.09091, 0.3182, 0.04545, 0.3636, 0.04545, 0.3182, 0.09091, 0.4091, 0.04545, 0.4545, 0.04545, 0.4091, 0.09091, 0.5, 0.04545, 0.5455, 0.04545, 0.5, 0.09091, 0.5909, 0.04545, 0.6364, 0.04545, 0.5909, 0.09091, 0.6818, 0.04545, 0.7273, 0.04545, 0.6818, 0.09091, 0.7727, 0.04545, 0.8182, 0.04545, 0.7727, 0.09091, 0.8636, 0.04545, 0.9091, 0.04545, 0.8636, 0.1818, 0.04545, 0.1364, 0.09091, 0.1364, 0.04545, 0.1818, 0.1364, 0.1364, 0.1818, 0.1364, 0.1364, 0.1818, 0.2273, 0.1364, 0.2727, 0.1364, 0.2273, 0.1818, 0.3182, 0.1364, 0.3636, 0.1364, 0.3182, 0.1818, 0.4091, 0.1364, 0.4545, 0.1364, 0.4091, 0.1818, 0.5, 0.1364, 0.5455, 0.1364, 0.5, 0.1818, 0.5909, 0.1364, 0.6364, 0.1364, 0.5909, 0.1818, 0.6818, 0.1364, 0.7273, 0.1364, 0.6818, 0.1818, 0.7727, 0.1364, 0.8182, 0.1364, 0.7727, 0.1818, 0.8636, 0.1364, 0.9091, 0.1364, 0.8636, 0.2727, 0.04545, 0.2273, 0.09091, 0.2273, 0.04545, 0.2727, 0.1364, 0.2273, 0.1818, 0.2273, 0.1364, 0.2727, 0.2273, 0.2273, 0.2727, 0.2273, 0.2273, 0.2727, 0.3182, 0.2273, 0.3636, 0.2273, 0.3182, 0.2727, 0.4091, 0.2273, 0.4545, 0.2273, 0.4091, 0.2727, 0.5, 0.2273, 0.5455, 0.2273, 0.5, 0.2727, 0.5909, 0.2273, 0.6364, 0.2273, 0.5909, 0.2727, 0.6818, 0.2273, 0.7273, 0.2273, 0.6818, 0.2727, 0.7727, 0.2273, 0.8182, 0.2273, 0.7727, 0.2727, 0.8636, 0.2273, 0.9091, 0.2273, 0.8636, 0.3636, 0.04545, 0.3182, 0.09091, 0.3182, 0.04545, 0.3636, 0.1364, 0.3182, 0.1818, 0.3182, 0.1364, 0.3636, 0.2273, 0.3182, 0.2727, 0.3182, 0.2273, 0.3636, 0.3182, 0.3182, 0.3636, 0.3182, 0.3182, 0.3636, 0.4091, 0.3182, 0.4545, 0.3182, 0.4091, 0.3636, 0.5, 0.3182, 0.5455, 0.3182, 0.5, 0.3636, 0.5909, 0.3182, 0.6364, 0.3182, 0.5909, 0.3636, 0.6818, 0.3182, 0.7273, 0.3182, 0.6818, 0.3636, 0.7727, 0.3182, 0.8182, 0.3182, 0.7727, 0.3636, 0.8636, 0.3182, 0.9091, 0.3182, 0.8636, 0.4545, 0.04545, 0.4091, 0.09091, 0.4091, 0.04545, 0.4545, 0.1364, 0.4091, 0.1818, 0.4091, 0.1364, 0.4545, 0.2273, 0.4091, 0.2727, 0.4091, 0.2273, 0.4545, 0.3182, 0.4091, 0.3636, 0.4091, 0.3182, 0.4545, 0.4091, 0.4091, 0.4545, 0.4091, 0.4091, 0.4545, 0.5, 0.4091, 0.5455, 0.4091, 0.5, 0.4545, 0.5909, 0.4091, 0.6364, 0.4091, 0.5909, 0.4545, 0.6818, 0.4091, 0.7273, 0.4091, 0.6818, 0.4545, 0.7727, 0.4091, 0.8182, 0.4091, 0.7727, 0.4545, 0.8636, 0.4091, 0.9091, 0.4091, 0.8636, 0.5455, 0.04545, 0.5, 0.09091, 0.5, 0.04545, 0.5455, 0.1364, 0.5, 0.1818, 0.5, 0.1364, 0.5455, 0.2273, 0.5, 0.2727, 0.5, 0.2273, 0.5455, 0.3182, 0.5, 0.3636, 0.5, 0.3182, 0.5, 0.4091, 0.5455, 0.4545, 0.5, 0.4545, 0.5455, 0.5, 0.5, 0.5455, 0.5, 0.5, 0.5455, 0.5909, 0.5, 0.6364, 0.5, 0.5909, 0.5455, 0.6818, 0.5, 0.7273, 0.5, 0.6818, 0.5455, 0.7727, 0.5, 0.8182, 0.5, 0.7727, 0.5455, 0.8636, 0.5, 0.9091, 0.5, 0.8636, 0.6364, 0.04545, 0.5909, 0.09091, 0.5909, 0.04545, 0.6364, 0.1364, 0.5909, 0.1818, 0.5909, 0.1364, 0.6364, 0.2273, 0.5909, 0.2727, 0.5909, 0.2273, 0.6364, 0.3182, 0.5909, 0.3636, 0.5909, 0.3182, 0.6364, 0.4091, 0.5909, 0.4545, 0.5909, 0.4091, 0.6364, 0.5, 0.5909, 0.5455, 0.5909, 0.5, 0.6364, 0.5909, 0.5909, 0.6364, 0.5909, 0.5909, 0.6364, 0.6818, 0.5909, 0.7273, 0.5909, 0.6818, 0.6364, 0.7727, 0.5909, 0.8182, 0.5909, 0.7727, 0.6364, 0.8636, 0.5909, 0.9091, 0.5909, 0.8636, 0.7273, 0.04545, 0.6818, 0.09091, 0.6818, 0.04545, 0.7273, 0.1364, 0.6818, 0.1818, 0.6818, 0.1364, 0.7273, 0.2273, 0.6818, 0.2727, 0.6818, 0.2273, 0.7273, 0.3182, 0.6818, 0.3636, 0.6818, 0.3182, 0.7273, 0.4091, 0.6818, 0.4545, 0.6818, 0.4091, 0.7273, 0.5, 0.6818, 0.5455, 0.6818, 0.5, 0.7273, 0.5909, 0.6818, 0.6364, 0.6818, 0.5909, 0.7273, 0.6818, 0.6818, 0.7273, 0.6818, 0.6818, 0.7273, 0.7727, 0.6818, 0.8182, 0.6818, 0.7727, 0.7273, 0.8636, 0.6818, 0.9091, 0.6818, 0.8636, 0.8182, 0.04545, 0.7727, 0.09091, 0.7727, 0.04545, 0.8182, 0.1364, 0.7727, 0.1818, 0.7727, 0.1364, 0.8182, 0.2273, 0.7727, 0.2727, 0.7727, 0.2273, 0.8182, 0.3182, 0.7727, 0.3636, 0.7727, 0.3182, 0.8182, 0.4091, 0.7727, 0.4545, 0.7727, 0.4091, 0.8182, 0.5, 0.7727, 0.5455, 0.7727, 0.5, 0.8182, 0.5909, 0.7727, 0.6364, 0.7727, 0.5909, 0.8182, 0.6818, 0.7727, 0.7273, 0.7727, 0.6818, 0.8182, 0.7727, 0.7727, 0.8182, 0.7727, 0.7727, 0.8182, 0.8636, 0.7727, 0.9091, 0.7727, 0.8636, 0.9091, 0.04545, 0.8636, 0.09091, 0.8636, 0.04545, 0.9091, 0.1364, 0.8636, 0.1818, 0.8636, 0.1364, 0.9091, 0.2273, 0.8636, 0.2727, 0.8636, 0.2273, 0.9091, 0.3182, 0.8636, 0.3636, 0.8636, 0.3182, 0.9091, 0.4091, 0.8636, 0.4545, 0.8636, 0.4091, 0.9091, 0.5, 0.8636, 0.5455, 0.8636, 0.5, 0.9091, 0.5909, 0.8636, 0.6364, 0.8636, 0.5909, 0.9091, 0.6818, 0.8636, 0.7273, 0.8636, 0.6818, 0.9091, 0.7727, 0.8636, 0.8182, 0.8636, 0.7727, 0.9091, 0.8636, 0.8636, 0.9091, 0.8636, 0.8636, 1.0, 0.04545, 0.9545, 0.09091, 0.9545, 0.04545, 1.0, 0.1364, 0.9545, 0.1818, 0.9545, 0.1364, 1.0, 0.2273, 0.9545, 0.2727, 0.9545, 0.2273, 1.0, 0.3182, 0.9545, 0.3636, 0.9545, 0.3182, 1.0, 0.4091, 0.9545, 0.4545, 0.9545, 0.4091, 1.0, 0.5, 0.9545, 0.5455, 0.9545, 0.5, 1.0, 0.5909, 0.9545, 0.6364, 0.9545, 0.5909, 1.0, 0.6818, 0.9545, 0.7273, 0.9545, 0.6818, 1.0, 0.7727, 0.9545, 0.8182, 0.9545, 0.7727, 1.0, 0.8636, 0.9545, 0.9091, 0.9545, 0.8636, 0.9545, 0.8636, 0.9091, 0.9091, 0.9091, 0.8636, 0.9545, 0.8182, 0.9091, 0.8636, 0.9091, 0.8182, 1.0, 0.8182, 0.9545, 0.8636, 0.9545, 0.8182, 0.9545, 0.7727, 0.9091, 0.8182, 0.9091, 0.7727, 0.9545, 0.7273, 0.9091, 0.7727, 0.9091, 0.7273, 1.0, 0.7273, 0.9545, 0.7727, 0.9545, 0.7273, 0.9545, 0.6818, 0.9091, 0.7273, 0.9091, 0.6818, 0.9545, 0.6364, 0.9091, 0.6818, 0.9091, 0.6364, 1.0, 0.6364, 0.9545, 0.6818, 0.9545, 0.6364, 0.9545, 0.5909, 0.9091, 0.6364, 0.9091, 0.5909, 0.9545, 0.5455, 0.9091, 0.5909, 0.9091, 0.5455, 1.0, 0.5455, 0.9545, 0.5909, 0.9545, 0.5455, 0.9545, 0.5, 0.9091, 0.5455, 0.9091, 0.5, 0.9545, 0.4545, 0.9091, 0.5, 0.9091, 0.4545, 1.0, 0.4545, 0.9545, 0.5, 0.9545, 0.4545, 0.9545, 0.4091, 0.9091, 0.4545, 0.9091, 0.4091, 0.9545, 0.3636, 0.9091, 0.4091, 0.9091, 0.3636, 1.0, 0.3636, 0.9545, 0.4091, 0.9545, 0.3636, 0.9545, 0.3182, 0.9091, 0.3636, 0.9091, 0.3182, 0.9545, 0.2727, 0.9091, 0.3182, 0.9091, 0.2727, 1.0, 0.2727, 0.9545, 0.3182, 0.9545, 0.2727, 0.9545, 0.2273, 0.9091, 0.2727, 0.9091, 0.2273, 0.9545, 0.1818, 0.9091, 0.2273, 0.9091, 0.1818, 1.0, 0.1818, 0.9545, 0.2273, 0.9545, 0.1818, 0.9545, 0.1364, 0.9091, 0.1818, 0.9091, 0.1364, 0.9545, 0.09091, 0.9091, 0.1364, 0.9091, 0.09091, 1.0, 0.09091, 0.9545, 0.1364, 0.9545, 0.09091, 0.9545, 0.04545, 0.9091, 0.09091, 0.9091, 0.04545, 0.9545, 0.0, 0.9091, 0.04545, 0.9091, 0.0, 1.0, 0.0, 0.9545, 0.04545, 0.9545, 0.0, 0.8636, 0.8636, 0.8182, 0.9091, 0.8182, 0.8636, 0.8636, 0.8182, 0.8182, 0.8636, 0.8182, 0.8182, 0.9091, 0.8182, 0.8636, 0.8636, 0.8636, 0.8182, 0.8636, 0.7727, 0.8182, 0.8182, 0.8182, 0.7727, 0.8636, 0.7273, 0.8182, 0.7727, 0.8182, 0.7273, 0.9091, 0.7273, 0.8636, 0.7727, 0.8636, 0.7273, 0.8636, 0.6818, 0.8182, 0.7273, 0.8182, 0.6818, 0.8636, 0.6364, 0.8182, 0.6818, 0.8182, 0.6364, 0.9091, 0.6364, 0.8636, 0.6818, 0.8636, 0.6364, 0.8636, 0.5909, 0.8182, 0.6364, 0.8182, 0.5909, 0.8636, 0.5455, 0.8182, 0.5909, 0.8182, 0.5455, 0.9091, 0.5455, 0.8636, 0.5909, 0.8636, 0.5455, 0.8636, 0.5, 0.8182, 0.5455, 0.8182, 0.5, 0.8636, 0.4545, 0.8182, 0.5, 0.8182, 0.4545, 0.9091, 0.4545, 0.8636, 0.5, 0.8636, 0.4545, 0.8636, 0.4091, 0.8182, 0.4545, 0.8182, 0.4091, 0.8636, 0.3636, 0.8182, 0.4091, 0.8182, 0.3636, 0.9091, 0.3636, 0.8636, 0.4091, 0.8636, 0.3636, 0.8636, 0.3182, 0.8182, 0.3636, 0.8182, 0.3182, 0.8636, 0.2727, 0.8182, 0.3182, 0.8182, 0.2727, 0.9091, 0.2727, 0.8636, 0.3182, 0.8636, 0.2727, 0.8636, 0.2273, 0.8182, 0.2727, 0.8182, 0.2273, 0.8636, 0.1818, 0.8182, 0.2273, 0.8182, 0.1818, 0.9091, 0.1818, 0.8636, 0.2273, 0.8636, 0.1818, 0.8636, 0.1364, 0.8182, 0.1818, 0.8182, 0.1364, 0.8636, 0.09091, 0.8182, 0.1364, 0.8182, 0.09091, 0.9091, 0.09091, 0.8636, 0.1364, 0.8636, 0.09091, 0.8636, 0.04545, 0.8182, 0.09091, 0.8182, 0.04545, 0.8636, 0.0, 0.8182, 0.04545, 0.8182, 0.0, 0.9091, 0.0, 0.8636, 0.04545, 0.8636, 0.0, 0.7727, 0.8636, 0.7273, 0.9091, 0.7273, 0.8636, 0.7273, 0.8182, 0.7727, 0.8636, 0.7273, 0.8636, 0.7727, 0.8182, 0.8182, 0.8636, 0.7727, 0.8636, 0.7727, 0.7727, 0.7273, 0.8182, 0.7273, 0.7727, 0.7727, 0.7273, 0.7273, 0.7727, 0.7273, 0.7273, 0.8182, 0.7273, 0.7727, 0.7727, 0.7727, 0.7273, 0.7727, 0.6818, 0.7273, 0.7273, 0.7273, 0.6818, 0.7727, 0.6364, 0.7273, 0.6818, 0.7273, 0.6364, 0.8182, 0.6364, 0.7727, 0.6818, 0.7727, 0.6364, 0.7727, 0.5909, 0.7273, 0.6364, 0.7273, 0.5909, 0.7727, 0.5455, 0.7273, 0.5909, 0.7273, 0.5455, 0.8182, 0.5455, 0.7727, 0.5909, 0.7727, 0.5455, 0.7727, 0.5, 0.7273, 0.5455, 0.7273, 0.5, 0.7727, 0.4545, 0.7273, 0.5, 0.7273, 0.4545, 0.8182, 0.4545, 0.7727, 0.5, 0.7727, 0.4545, 0.7727, 0.4091, 0.7273, 0.4545, 0.7273, 0.4091, 0.7727, 0.3636, 0.7273, 0.4091, 0.7273, 0.3636, 0.8182, 0.3636, 0.7727, 0.4091, 0.7727, 0.3636, 0.7727, 0.3182, 0.7273, 0.3636, 0.7273, 0.3182, 0.7727, 0.2727, 0.7273, 0.3182, 0.7273, 0.2727, 0.8182, 0.2727, 0.7727, 0.3182, 0.7727, 0.2727, 0.7727, 0.2273, 0.7273, 0.2727, 0.7273, 0.2273, 0.7727, 0.1818, 0.7273, 0.2273, 0.7273, 0.1818, 0.8182, 0.1818, 0.7727, 0.2273, 0.7727, 0.1818, 0.7727, 0.1364, 0.7273, 0.1818, 0.7273, 0.1364, 0.7727, 0.09091, 0.7273, 0.1364, 0.7273, 0.09091, 0.8182, 0.09091, 0.7727, 0.1364, 0.7727, 0.09091, 0.7727, 0.04545, 0.7273, 0.09091, 0.7273, 0.04545, 0.7727, 0.0, 0.7273, 0.04545, 0.7273, 0.0, 0.8182, 0.0, 0.7727, 0.04545, 0.7727, 0.0, 0.6364, 0.8636, 0.6818, 0.9091, 0.6364, 0.9091, 0.6364, 0.8182, 0.6818, 0.8636, 0.6364, 0.8636, 0.6818, 0.8182, 0.7273, 0.8636, 0.6818, 0.8636, 0.6818, 0.7727, 0.6364, 0.8182, 0.6364, 0.7727, 0.6818, 0.7273, 0.6364, 0.7727, 0.6364, 0.7273, 0.7273, 0.7273, 0.6818, 0.7727, 0.6818, 0.7273, 0.6818, 0.6818, 0.6364, 0.7273, 0.6364, 0.6818, 0.6818, 0.6364, 0.6364, 0.6818, 0.6364, 0.6364, 0.7273, 0.6364, 0.6818, 0.6818, 0.6818, 0.6364, 0.6818, 0.5909, 0.6364, 0.6364, 0.6364, 0.5909, 0.6818, 0.5455, 0.6364, 0.5909, 0.6364, 0.5455, 0.7273, 0.5455, 0.6818, 0.5909, 0.6818, 0.5455, 0.6818, 0.5, 0.6364, 0.5455, 0.6364, 0.5, 0.6818, 0.4545, 0.6364, 0.5, 0.6364, 0.4545, 0.7273, 0.4545, 0.6818, 0.5, 0.6818, 0.4545, 0.6818, 0.4091, 0.6364, 0.4545, 0.6364, 0.4091, 0.6818, 0.3636, 0.6364, 0.4091, 0.6364, 0.3636, 0.7273, 0.3636, 0.6818, 0.4091, 0.6818, 0.3636, 0.6818, 0.3182, 0.6364, 0.3636, 0.6364, 0.3182, 0.6818, 0.2727, 0.6364, 0.3182, 0.6364, 0.2727, 0.7273, 0.2727, 0.6818, 0.3182, 0.6818, 0.2727, 0.6818, 0.2273, 0.6364, 0.2727, 0.6364, 0.2273, 0.6818, 0.1818, 0.6364, 0.2273, 0.6364, 0.1818, 0.7273, 0.1818, 0.6818, 0.2273, 0.6818, 0.1818, 0.6818, 0.1364, 0.6364, 0.1818, 0.6364, 0.1364, 0.6818, 0.09091, 0.6364, 0.1364, 0.6364, 0.09091, 0.7273, 0.09091, 0.6818, 0.1364, 0.6818, 0.09091, 0.6818, 0.04545, 0.6364, 0.09091, 0.6364, 0.04545, 0.6818, 0.0, 0.6364, 0.04545, 0.6364, 0.0, 0.7273, 0.0, 0.6818, 0.04545, 0.6818, 0.0, 0.5909, 0.8636, 0.5455, 0.9091, 0.5455, 0.8636, 0.5455, 0.8182, 0.5909, 0.8636, 0.5455, 0.8636, 0.6364, 0.8182, 0.5909, 0.8636, 0.5909, 0.8182, 0.5909, 0.7727, 0.5455, 0.8182, 0.5455, 0.7727, 0.5909, 0.7273, 0.5455, 0.7727, 0.5455, 0.7273, 0.6364, 0.7273, 0.5909, 0.7727, 0.5909, 0.7273, 0.5909, 0.6818, 0.5455, 0.7273, 0.5455, 0.6818, 0.5909, 0.6364, 0.5455, 0.6818, 0.5455, 0.6364, 0.6364, 0.6364, 0.5909, 0.6818, 0.5909, 0.6364, 0.5909, 0.5909, 0.5455, 0.6364, 0.5455, 0.5909, 0.5909, 0.5455, 0.5455, 0.5909, 0.5455, 0.5455, 0.6364, 0.5455, 0.5909, 0.5909, 0.5909, 0.5455, 0.5909, 0.5, 0.5455, 0.5455, 0.5455, 0.5, 0.5909, 0.4545, 0.5455, 0.5, 0.5455, 0.4545, 0.6364, 0.4545, 0.5909, 0.5, 0.5909, 0.4545, 0.5909, 0.4091, 0.5455, 0.4545, 0.5455, 0.4091, 0.5909, 0.3636, 0.5455, 0.4091, 0.5455, 0.3636, 0.6364, 0.3636, 0.5909, 0.4091, 0.5909, 0.3636, 0.5909, 0.3182, 0.5455, 0.3636, 0.5455, 0.3182, 0.5909, 0.2727, 0.5455, 0.3182, 0.5455, 0.2727, 0.6364, 0.2727, 0.5909, 0.3182, 0.5909, 0.2727, 0.5909, 0.2273, 0.5455, 0.2727, 0.5455, 0.2273, 0.5909, 0.1818, 0.5455, 0.2273, 0.5455, 0.1818, 0.6364, 0.1818, 0.5909, 0.2273, 0.5909, 0.1818, 0.5909, 0.1364, 0.5455, 0.1818, 0.5455, 0.1364, 0.5909, 0.09091, 0.5455, 0.1364, 0.5455, 0.09091, 0.6364, 0.09091, 0.5909, 0.1364, 0.5909, 0.09091, 0.5455, 0.04545, 0.5909, 0.09091, 0.5455, 0.09091, 0.5909, 0.0, 0.5455, 0.04545, 0.5455, 0.0, 0.6364, 0.0, 0.5909, 0.04545, 0.5909, 0.0, 0.5, 0.8636, 0.4545, 0.9091, 0.4545, 0.8636, 0.5, 0.8182, 0.4545, 0.8636, 0.4545, 0.8182, 0.5455, 0.8182, 0.5, 0.8636, 0.5, 0.8182, 0.5, 0.7727, 0.4545, 0.8182, 0.4545, 0.7727, 0.5, 0.7273, 0.4545, 0.7727, 0.4545, 0.7273, 0.5, 0.7273, 0.5455, 0.7727, 0.5, 0.7727, 0.5, 0.6818, 0.4545, 0.7273, 0.4545, 0.6818, 0.5, 0.6364, 0.4545, 0.6818, 0.4545, 0.6364, 0.5455, 0.6364, 0.5, 0.6818, 0.5, 0.6364, 0.5, 0.5909, 0.4545, 0.6364, 0.4545, 0.5909, 0.5, 0.5455, 0.4545, 0.5909, 0.4545, 0.5455, 0.5455, 0.5455, 0.5, 0.5909, 0.5, 0.5455, 0.5, 0.5, 0.4545, 0.5455, 0.4545, 0.5, 0.5, 0.4545, 0.4545, 0.5, 0.4545, 0.4545, 0.5455, 0.4545, 0.5, 0.5, 0.5, 0.4545, 0.5, 0.4091, 0.4545, 0.4545, 0.4545, 0.4091, 0.5, 0.3636, 0.4545, 0.4091, 0.4545, 0.3636, 0.5, 0.3636, 0.5455, 0.4091, 0.5, 0.4091, 0.5, 0.3182, 0.4545, 0.3636, 0.4545, 0.3182, 0.5, 0.2727, 0.4545, 0.3182, 0.4545, 0.2727, 0.5455, 0.2727, 0.5, 0.3182, 0.5, 0.2727, 0.5, 0.2273, 0.4545, 0.2727, 0.4545, 0.2273, 0.5, 0.1818, 0.4545, 0.2273, 0.4545, 0.1818, 0.5455, 0.1818, 0.5, 0.2273, 0.5, 0.1818, 0.5, 0.1364, 0.4545, 0.1818, 0.4545, 0.1364, 0.5, 0.09091, 0.4545, 0.1364, 0.4545, 0.09091, 0.5455, 0.09091, 0.5, 0.1364, 0.5, 0.09091, 0.5, 0.04545, 0.4545, 0.09091, 0.4545, 0.04545, 0.5, 0.0, 0.4545, 0.04545, 0.4545, 0.0, 0.5455, 0.0, 0.5, 0.04545, 0.5, 0.0, 0.4091, 0.8636, 0.3636, 0.9091, 0.3636, 0.8636, 0.4091, 0.8182, 0.3636, 0.8636, 0.3636, 0.8182, 0.4545, 0.8182, 0.4091, 0.8636, 0.4091, 0.8182, 0.4091, 0.7727, 0.3636, 0.8182, 0.3636, 0.7727, 0.4091, 0.7273, 0.3636, 0.7727, 0.3636, 0.7273, 0.4545, 0.7273, 0.4091, 0.7727, 0.4091, 0.7273, 0.4091, 0.6818, 0.3636, 0.7273, 0.3636, 0.6818, 0.4091, 0.6364, 0.3636, 0.6818, 0.3636, 0.6364, 0.4545, 0.6364, 0.4091, 0.6818, 0.4091, 0.6364, 0.4091, 0.5909, 0.3636, 0.6364, 0.3636, 0.5909, 0.4091, 0.5455, 0.3636, 0.5909, 0.3636, 0.5455, 0.4545, 0.5455, 0.4091, 0.5909, 0.4091, 0.5455, 0.4091, 0.5, 0.3636, 0.5455, 0.3636, 0.5, 0.4091, 0.4545, 0.3636, 0.5, 0.3636, 0.4545, 0.4545, 0.4545, 0.4091, 0.5, 0.4091, 0.4545, 0.4091, 0.4091, 0.3636, 0.4545, 0.3636, 0.4091, 0.4091, 0.3636, 0.3636, 0.4091, 0.3636, 0.3636, 0.4545, 0.3636, 0.4091, 0.4091, 0.4091, 0.3636, 0.4091, 0.3182, 0.3636, 0.3636, 0.3636, 0.3182, 0.4091, 0.2727, 0.3636, 0.3182, 0.3636, 0.2727, 0.4545, 0.2727, 0.4091, 0.3182, 0.4091, 0.2727, 0.4091, 0.2273, 0.3636, 0.2727, 0.3636, 0.2273, 0.4091, 0.1818, 0.3636, 0.2273, 0.3636, 0.1818, 0.4545, 0.1818, 0.4091, 0.2273, 0.4091, 0.1818, 0.4091, 0.1364, 0.3636, 0.1818, 0.3636, 0.1364, 0.4091, 0.09091, 0.3636, 0.1364, 0.3636, 0.09091, 0.4545, 0.09091, 0.4091, 0.1364, 0.4091, 0.09091, 0.4091, 0.04545, 0.3636, 0.09091, 0.3636, 0.04545, 0.4091, 0.0, 0.3636, 0.04545, 0.3636, 0.0, 0.4545, 0.0, 0.4091, 0.04545, 0.4091, 0.0, 0.3182, 0.8636, 0.2727, 0.9091, 0.2727, 0.8636, 0.3182, 0.8182, 0.2727, 0.8636, 0.2727, 0.8182, 0.3636, 0.8182, 0.3182, 0.8636, 0.3182, 0.8182, 0.3182, 0.7727, 0.2727, 0.8182, 0.2727, 0.7727, 0.3182, 0.7273, 0.2727, 0.7727, 0.2727, 0.7273, 0.3636, 0.7273, 0.3182, 0.7727, 0.3182, 0.7273, 0.3182, 0.6818, 0.2727, 0.7273, 0.2727, 0.6818, 0.3182, 0.6364, 0.2727, 0.6818, 0.2727, 0.6364, 0.3636, 0.6364, 0.3182, 0.6818, 0.3182, 0.6364, 0.3182, 0.5909, 0.2727, 0.6364, 0.2727, 0.5909, 0.3182, 0.5455, 0.2727, 0.5909, 0.2727, 0.5455, 0.3636, 0.5455, 0.3182, 0.5909, 0.3182, 0.5455, 0.3182, 0.5, 0.2727, 0.5455, 0.2727, 0.5, 0.3182, 0.4545, 0.2727, 0.5, 0.2727, 0.4545, 0.3636, 0.4545, 0.3182, 0.5, 0.3182, 0.4545, 0.3182, 0.4091, 0.2727, 0.4545, 0.2727, 0.4091, 0.3182, 0.3636, 0.2727, 0.4091, 0.2727, 0.3636, 0.3636, 0.3636, 0.3182, 0.4091, 0.3182, 0.3636, 0.3182, 0.3182, 0.2727, 0.3636, 0.2727, 0.3182, 0.3182, 0.2727, 0.2727, 0.3182, 0.2727, 0.2727, 0.3636, 0.2727, 0.3182, 0.3182, 0.3182, 0.2727, 0.3182, 0.2273, 0.2727, 0.2727, 0.2727, 0.2273, 0.3182, 0.1818, 0.2727, 0.2273, 0.2727, 0.1818, 0.3636, 0.1818, 0.3182, 0.2273, 0.3182, 0.1818, 0.3182, 0.1364, 0.2727, 0.1818, 0.2727, 0.1364, 0.3182, 0.09091, 0.2727, 0.1364, 0.2727, 0.09091, 0.3636, 0.09091, 0.3182, 0.1364, 0.3182, 0.09091, 0.3182, 0.04545, 0.2727, 0.09091, 0.2727, 0.04545, 0.3182, 0.0, 0.2727, 0.04545, 0.2727, 0.0, 0.3636, 0.0, 0.3182, 0.04545, 0.3182, 0.0, 0.2273, 0.8636, 0.1818, 0.9091, 0.1818, 0.8636, 0.2273, 0.8182, 0.1818, 0.8636, 0.1818, 0.8182, 0.2727, 0.8182, 0.2273, 0.8636, 0.2273, 0.8182, 0.2273, 0.7727, 0.1818, 0.8182, 0.1818, 0.7727, 0.2273, 0.7273, 0.1818, 0.7727, 0.1818, 0.7273, 0.2727, 0.7273, 0.2273, 0.7727, 0.2273, 0.7273, 0.2273, 0.6818, 0.1818, 0.7273, 0.1818, 0.6818, 0.2273, 0.6364, 0.1818, 0.6818, 0.1818, 0.6364, 0.2727, 0.6364, 0.2273, 0.6818, 0.2273, 0.6364, 0.2273, 0.5909, 0.1818, 0.6364, 0.1818, 0.5909, 0.2273, 0.5455, 0.1818, 0.5909, 0.1818, 0.5455, 0.2727, 0.5455, 0.2273, 0.5909, 0.2273, 0.5455, 0.2273, 0.5, 0.1818, 0.5455, 0.1818, 0.5, 0.2273, 0.4545, 0.1818, 0.5, 0.1818, 0.4545, 0.2727, 0.4545, 0.2273, 0.5, 0.2273, 0.4545, 0.2273, 0.4091, 0.1818, 0.4545, 0.1818, 0.4091, 0.2273, 0.3636, 0.1818, 0.4091, 0.1818, 0.3636, 0.2727, 0.3636, 0.2273, 0.4091, 0.2273, 0.3636, 0.2273, 0.3182, 0.1818, 0.3636, 0.1818, 0.3182, 0.2273, 0.2727, 0.1818, 0.3182, 0.1818, 0.2727, 0.2727, 0.2727, 0.2273, 0.3182, 0.2273, 0.2727, 0.2273, 0.2273, 0.1818, 0.2727, 0.1818, 0.2273, 0.2273, 0.1818, 0.1818, 0.2273, 0.1818, 0.1818, 0.2727, 0.1818, 0.2273, 0.2273, 0.2273, 0.1818, 0.2273, 0.1364, 0.1818, 0.1818, 0.1818, 0.1364, 0.2273, 0.09091, 0.1818, 0.1364, 0.1818, 0.09091, 0.2727, 0.09091, 0.2273, 0.1364, 0.2273, 0.09091, 0.2273, 0.04545, 0.1818, 0.09091, 0.1818, 0.04545, 0.2273, 0.0, 0.1818, 0.04545, 0.1818, 0.0, 0.2727, 0.0, 0.2273, 0.04545, 0.2273, 0.0, 0.1364, 0.8636, 0.09091, 0.9091, 0.09091, 0.8636, 0.1364, 0.8182, 0.09091, 0.8636, 0.09091, 0.8182, 0.1818, 0.8182, 0.1364, 0.8636, 0.1364, 0.8182, 0.1364, 0.7727, 0.09091, 0.8182, 0.09091, 0.7727, 0.1364, 0.7273, 0.09091, 0.7727, 0.09091, 0.7273, 0.1818, 0.7273, 0.1364, 0.7727, 0.1364, 0.7273, 0.1364, 0.6818, 0.09091, 0.7273, 0.09091, 0.6818, 0.1364, 0.6364, 0.09091, 0.6818, 0.09091, 0.6364, 0.1818, 0.6364, 0.1364, 0.6818, 0.1364, 0.6364, 0.1364, 0.5909, 0.09091, 0.6364, 0.09091, 0.5909, 0.1364, 0.5455, 0.09091, 0.5909, 0.09091, 0.5455, 0.1818, 0.5455, 0.1364, 0.5909, 0.1364, 0.5455, 0.1364, 0.5, 0.09091, 0.5455, 0.09091, 0.5, 0.1364, 0.4545, 0.09091, 0.5, 0.09091, 0.4545, 0.1818, 0.4545, 0.1364, 0.5, 0.1364, 0.4545, 0.1364, 0.4091, 0.09091, 0.4545, 0.09091, 0.4091, 0.1364, 0.3636, 0.09091, 0.4091, 0.09091, 0.3636, 0.1818, 0.3636, 0.1364, 0.4091, 0.1364, 0.3636, 0.1364, 0.3182, 0.09091, 0.3636, 0.09091, 0.3182, 0.1364, 0.2727, 0.09091, 0.3182, 0.09091, 0.2727, 0.1818, 0.2727, 0.1364, 0.3182, 0.1364, 0.2727, 0.1364, 0.2273, 0.09091, 0.2727, 0.09091, 0.2273, 0.1364, 0.1818, 0.09091, 0.2273, 0.09091, 0.1818, 0.1818, 0.1818, 0.1364, 0.2273, 0.1364, 0.1818, 0.1364, 0.1364, 0.09091, 0.1818, 0.09091, 0.1364, 0.1364, 0.09091, 0.09091, 0.1364, 0.09091, 0.09091, 0.1818, 0.09091, 0.1364, 0.1364, 0.1364, 0.09091, 0.1364, 0.04545, 0.09091, 0.09091, 0.09091, 0.04545, 0.1364, 0.0, 0.09091, 0.04545, 0.09091, 0.0, 0.1818, 0.0, 0.1364, 0.04545, 0.1364, 0.0, 0.04545, 0.8636, 0.0, 0.9091, 0.0, 0.8636, 0.04545, 0.8182, 0.0, 0.8636, 0.0, 0.8182, 0.09091, 0.8182, 0.04545, 0.8636, 0.04545, 0.8182, 0.04545, 0.7727, 0.0, 0.8182, 0.0, 0.7727, 0.04545, 0.7273, 0.0, 0.7727, 0.0, 0.7273, 0.09091, 0.7273, 0.04545, 0.7727, 0.04545, 0.7273, 0.04545, 0.6818, 0.0, 0.7273, 0.0, 0.6818, 0.04545, 0.6364, 0.0, 0.6818, 0.0, 0.6364, 0.09091, 0.6364, 0.04545, 0.6818, 0.04545, 0.6364, 0.04545, 0.5909, 0.0, 0.6364, 0.0, 0.5909, 0.04545, 0.5455, 0.0, 0.5909, 0.0, 0.5455, 0.09091, 0.5455, 0.04545, 0.5909, 0.04545, 0.5455, 0.04545, 0.5, 0.0, 0.5455, 0.0, 0.5, 0.04545, 0.4545, 0.0, 0.5, 0.0, 0.4545, 0.09091, 0.4545, 0.04545, 0.5, 0.04545, 0.4545, 0.04545, 0.4091, 0.0, 0.4545, 0.0, 0.4091, 0.04545, 0.3636, 0.0, 0.4091, 0.0, 0.3636, 0.09091, 0.3636, 0.04545, 0.4091, 0.04545, 0.3636, 0.04545, 0.3182, 0.0, 0.3636, 0.0, 0.3182, 0.04545, 0.2727, 0.0, 0.3182, 0.0, 0.2727, 0.09091, 0.2727, 0.04545, 0.3182, 0.04545, 0.2727, 0.04545, 0.2273, 0.0, 0.2727, 0.0, 0.2273, 0.04545, 0.1818, 0.0, 0.2273, 0.0, 0.1818, 0.09091, 0.1818, 0.04545, 0.2273, 0.04545, 0.1818, 0.04545, 0.1364, 0.0, 0.1818, 0.0, 0.1364, 0.04545, 0.09091, 0.0, 0.1364, 0.0, 0.09091, 0.09091, 0.09091, 0.04545, 0.1364, 0.04545, 0.09091, 0.04545, 0.04545, 0.0, 0.09091, 0.0, 0.04545, 0.04545, 0.0, 0.0, 0.04545, 0.0, 0.0, 0.09091, 0.0, 0.04545, 0.04545, 0.04545, 0.0, 0.8636, 0.9545, 0.8182, 1.0, 0.8182, 0.9545, 0.8636, 0.9091, 0.8182, 0.9545, 0.8182, 0.9091, 0.9091, 0.9091, 0.8636, 0.9545, 0.8636, 0.9091, 0.7727, 0.9545, 0.7273, 1.0, 0.7273, 0.9545, 0.7727, 0.9091, 0.7273, 0.9545, 0.7273, 0.9091, 0.8182, 0.9091, 0.7727, 0.9545, 0.7727, 0.9091, 0.6818, 0.9545, 0.6364, 1.0, 0.6364, 0.9545, 0.6818, 0.9091, 0.6364, 0.9545, 0.6364, 0.9091, 0.7273, 0.9091, 0.6818, 0.9545, 0.6818, 0.9091, 0.5909, 0.9545, 0.5455, 1.0, 0.5455, 0.9545, 0.5909, 0.9091, 0.5455, 0.9545, 0.5455, 0.9091, 0.6364, 0.9091, 0.5909, 0.9545, 0.5909, 0.9091, 0.5, 0.9545, 0.4545, 1.0, 0.4545, 0.9545, 0.5, 0.9091, 0.4545, 0.9545, 0.4545, 0.9091, 0.5455, 0.9091, 0.5, 0.9545, 0.5, 0.9091, 0.3636, 0.9545, 0.4091, 1.0, 0.3636, 1.0, 0.4091, 0.9091, 0.3636, 0.9545, 0.3636, 0.9091, 0.4545, 0.9091, 0.4091, 0.9545, 0.4091, 0.9091, 0.2727, 0.9545, 0.3182, 1.0, 0.2727, 1.0, 0.3182, 0.9091, 0.2727, 0.9545, 0.2727, 0.9091, 0.3182, 0.9091, 0.3636, 0.9545, 0.3182, 0.9545, 0.1818, 0.9545, 0.2273, 1.0, 0.1818, 1.0, 0.2273, 0.9091, 0.1818, 0.9545, 0.1818, 0.9091, 0.2727, 0.9091, 0.2273, 0.9545, 0.2273, 0.9091, 0.1364, 0.9545, 0.09091, 1.0, 0.09091, 0.9545, 0.1364, 0.9091, 0.09091, 0.9545, 0.09091, 0.9091, 0.1818, 0.9091, 0.1364, 0.9545, 0.1364, 0.9091, 0.04545, 0.9545, 0.0, 1.0, 0.0, 0.9545, 0.04545, 0.9091, 0.0, 0.9545, 0.0, 0.9091, 0.09091, 0.9091, 0.04545, 0.9545, 0.04545, 0.9091, 0.9545, 0.9545, 0.9091, 1.0, 0.9091, 0.9545, 0.9545, 0.9091, 0.9091, 0.9545, 0.9091, 0.9091, 1.0, 0.9091, 0.9545, 0.9545, 0.9545, 0.9091, 1.0, 0.9545, 1.0, 1.0, 0.9545, 1.0, 0.09091, 0.9545, 0.09091, 1.0, 0.04545, 1.0, 0.1818, 0.9545, 0.1818, 1.0, 0.1364, 1.0, 0.2273, 0.9545, 0.2727, 0.9545, 0.2727, 1.0, 0.3182, 0.9545, 0.3636, 0.9545, 0.3636, 1.0, 0.4545, 0.9545, 0.4545, 1.0, 0.4091, 1.0, 0.5455, 0.9545, 0.5455, 1.0, 0.5, 1.0, 0.6364, 0.9545, 0.6364, 1.0, 0.5909, 1.0, 0.7273, 0.9545, 0.7273, 1.0, 0.6818, 1.0, 0.8182, 0.9545, 0.8182, 1.0, 0.7727, 1.0, 0.9091, 0.9545, 0.9091, 1.0, 0.8636, 1.0, 0.09091, 0.04545, 0.09091, 0.09091, 0.04545, 0.09091, 0.09091, 0.1364, 0.09091, 0.1818, 0.04545, 0.1818, 0.09091, 0.2273, 0.09091, 0.2727, 0.04545, 0.2727, 0.09091, 0.3182, 0.09091, 0.3636, 0.04545, 0.3636, 0.09091, 0.4091, 0.09091, 0.4545, 0.04545, 0.4545, 0.09091, 0.5, 0.09091, 0.5455, 0.04545, 0.5455, 0.09091, 0.5909, 0.09091, 0.6364, 0.04545, 0.6364, 0.09091, 0.6818, 0.09091, 0.7273, 0.04545, 0.7273, 0.09091, 0.7727, 0.09091, 0.8182, 0.04545, 0.8182, 0.09091, 0.8636, 0.09091, 0.9091, 0.04545, 0.9091, 0.1818, 0.04545, 0.1818, 0.09091, 0.1364, 0.09091, 0.1818, 0.1364, 0.1818, 0.1818, 0.1364, 0.1818, 0.1818, 0.2273, 0.1818, 0.2727, 0.1364, 0.2727, 0.1818, 0.3182, 0.1818, 0.3636, 0.1364, 0.3636, 0.1818, 0.4091, 0.1818, 0.4545, 0.1364, 0.4545, 0.1818, 0.5, 0.1818, 0.5455, 0.1364, 0.5455, 0.1818, 0.5909, 0.1818, 0.6364, 0.1364, 0.6364, 0.1818, 0.6818, 0.1818, 0.7273, 0.1364, 0.7273, 0.1818, 0.7727, 0.1818, 0.8182, 0.1364, 0.8182, 0.1818, 0.8636, 0.1818, 0.9091, 0.1364, 0.9091, 0.2727, 0.04545, 0.2727, 0.09091, 0.2273, 0.09091, 0.2727, 0.1364, 0.2727, 0.1818, 0.2273, 0.1818, 0.2727, 0.2273, 0.2727, 0.2727, 0.2273, 0.2727, 0.2727, 0.3182, 0.2727, 0.3636, 0.2273, 0.3636, 0.2727, 0.4091, 0.2727, 0.4545, 0.2273, 0.4545, 0.2727, 0.5, 0.2727, 0.5455, 0.2273, 0.5455, 0.2727, 0.5909, 0.2727, 0.6364, 0.2273, 0.6364, 0.2727, 0.6818, 0.2727, 0.7273, 0.2273, 0.7273, 0.2727, 0.7727, 0.2727, 0.8182, 0.2273, 0.8182, 0.2727, 0.8636, 0.2727, 0.9091, 0.2273, 0.9091, 0.3636, 0.04545, 0.3636, 0.09091, 0.3182, 0.09091, 0.3636, 0.1364, 0.3636, 0.1818, 0.3182, 0.1818, 0.3636, 0.2273, 0.3636, 0.2727, 0.3182, 0.2727, 0.3636, 0.3182, 0.3636, 0.3636, 0.3182, 0.3636, 0.3636, 0.4091, 0.3636, 0.4545, 0.3182, 0.4545, 0.3636, 0.5, 0.3636, 0.5455, 0.3182, 0.5455, 0.3636, 0.5909, 0.3636, 0.6364, 0.3182, 0.6364, 0.3636, 0.6818, 0.3636, 0.7273, 0.3182, 0.7273, 0.3636, 0.7727, 0.3636, 0.8182, 0.3182, 0.8182, 0.3636, 0.8636, 0.3636, 0.9091, 0.3182, 0.9091, 0.4545, 0.04545, 0.4545, 0.09091, 0.4091, 0.09091, 0.4545, 0.1364, 0.4545, 0.1818, 0.4091, 0.1818, 0.4545, 0.2273, 0.4545, 0.2727, 0.4091, 0.2727, 0.4545, 0.3182, 0.4545, 0.3636, 0.4091, 0.3636, 0.4545, 0.4091, 0.4545, 0.4545, 0.4091, 0.4545, 0.4545, 0.5, 0.4545, 0.5455, 0.4091, 0.5455, 0.4545, 0.5909, 0.4545, 0.6364, 0.4091, 0.6364, 0.4545, 0.6818, 0.4545, 0.7273, 0.4091, 0.7273, 0.4545, 0.7727, 0.4545, 0.8182, 0.4091, 0.8182, 0.4545, 0.8636, 0.4545, 0.9091, 0.4091, 0.9091, 0.5455, 0.04545, 0.5455, 0.09091, 0.5, 0.09091, 0.5455, 0.1364, 0.5455, 0.1818, 0.5, 0.1818, 0.5455, 0.2273, 0.5455, 0.2727, 0.5, 0.2727, 0.5455, 0.3182, 0.5455, 0.3636, 0.5, 0.3636, 0.5, 0.4091, 0.5455, 0.4091, 0.5455, 0.4545, 0.5455, 0.5, 0.5455, 0.5455, 0.5, 0.5455, 0.5455, 0.5909, 0.5455, 0.6364, 0.5, 0.6364, 0.5455, 0.6818, 0.5455, 0.7273, 0.5, 0.7273, 0.5455, 0.7727, 0.5455, 0.8182, 0.5, 0.8182, 0.5455, 0.8636, 0.5455, 0.9091, 0.5, 0.9091, 0.6364, 0.04545, 0.6364, 0.09091, 0.5909, 0.09091, 0.6364, 0.1364, 0.6364, 0.1818, 0.5909, 0.1818, 0.6364, 0.2273, 0.6364, 0.2727, 0.5909, 0.2727, 0.6364, 0.3182, 0.6364, 0.3636, 0.5909, 0.3636, 0.6364, 0.4091, 0.6364, 0.4545, 0.5909, 0.4545, 0.6364, 0.5, 0.6364, 0.5455, 0.5909, 0.5455, 0.6364, 0.5909, 0.6364, 0.6364, 0.5909, 0.6364, 0.6364, 0.6818, 0.6364, 0.7273, 0.5909, 0.7273, 0.6364, 0.7727, 0.6364, 0.8182, 0.5909, 0.8182, 0.6364, 0.8636, 0.6364, 0.9091, 0.5909, 0.9091, 0.7273, 0.04545, 0.7273, 0.09091, 0.6818, 0.09091, 0.7273, 0.1364, 0.7273, 0.1818, 0.6818, 0.1818, 0.7273, 0.2273, 0.7273, 0.2727, 0.6818, 0.2727, 0.7273, 0.3182, 0.7273, 0.3636, 0.6818, 0.3636, 0.7273, 0.4091, 0.7273, 0.4545, 0.6818, 0.4545, 0.7273, 0.5, 0.7273, 0.5455, 0.6818, 0.5455, 0.7273, 0.5909, 0.7273, 0.6364, 0.6818, 0.6364, 0.7273, 0.6818, 0.7273, 0.7273, 0.6818, 0.7273, 0.7273, 0.7727, 0.7273, 0.8182, 0.6818, 0.8182, 0.7273, 0.8636, 0.7273, 0.9091, 0.6818, 0.9091, 0.8182, 0.04545, 0.8182, 0.09091, 0.7727, 0.09091, 0.8182, 0.1364, 0.8182, 0.1818, 0.7727, 0.1818, 0.8182, 0.2273, 0.8182, 0.2727, 0.7727, 0.2727, 0.8182, 0.3182, 0.8182, 0.3636, 0.7727, 0.3636, 0.8182, 0.4091, 0.8182, 0.4545, 0.7727, 0.4545, 0.8182, 0.5, 0.8182, 0.5455, 0.7727, 0.5455, 0.8182, 0.5909, 0.8182, 0.6364, 0.7727, 0.6364, 0.8182, 0.6818, 0.8182, 0.7273, 0.7727, 0.7273, 0.8182, 0.7727, 0.8182, 0.8182, 0.7727, 0.8182, 0.8182, 0.8636, 0.8182, 0.9091, 0.7727, 0.9091, 0.9091, 0.04545, 0.9091, 0.09091, 0.8636, 0.09091, 0.9091, 0.1364, 0.9091, 0.1818, 0.8636, 0.1818, 0.9091, 0.2273, 0.9091, 0.2727, 0.8636, 0.2727, 0.9091, 0.3182, 0.9091, 0.3636, 0.8636, 0.3636, 0.9091, 0.4091, 0.9091, 0.4545, 0.8636, 0.4545, 0.9091, 0.5, 0.9091, 0.5455, 0.8636, 0.5455, 0.9091, 0.5909, 0.9091, 0.6364, 0.8636, 0.6364, 0.9091, 0.6818, 0.9091, 0.7273, 0.8636, 0.7273, 0.9091, 0.7727, 0.9091, 0.8182, 0.8636, 0.8182, 0.9091, 0.8636, 0.9091, 0.9091, 0.8636, 0.9091, 1.0, 0.04545, 1.0, 0.09091, 0.9545, 0.09091, 1.0, 0.1364, 1.0, 0.1818, 0.9545, 0.1818, 1.0, 0.2273, 1.0, 0.2727, 0.9545, 0.2727, 1.0, 0.3182, 1.0, 0.3636, 0.9545, 0.3636, 1.0, 0.4091, 1.0, 0.4545, 0.9545, 0.4545, 1.0, 0.5, 1.0, 0.5455, 0.9545, 0.5455, 1.0, 0.5909, 1.0, 0.6364, 0.9545, 0.6364, 1.0, 0.6818, 1.0, 0.7273, 0.9545, 0.7273, 1.0, 0.7727, 1.0, 0.8182, 0.9545, 0.8182, 1.0, 0.8636, 1.0, 0.9091, 0.9545, 0.9091, 0.9545, 0.8636, 0.9545, 0.9091, 0.9091, 0.9091, 0.9545, 0.8182, 0.9545, 0.8636, 0.9091, 0.8636, 1.0, 0.8182, 1.0, 0.8636, 0.9545, 0.8636, 0.9545, 0.7727, 0.9545, 0.8182, 0.9091, 0.8182, 0.9545, 0.7273, 0.9545, 0.7727, 0.9091, 0.7727, 1.0, 0.7273, 1.0, 0.7727, 0.9545, 0.7727, 0.9545, 0.6818, 0.9545, 0.7273, 0.9091, 0.7273, 0.9545, 0.6364, 0.9545, 0.6818, 0.9091, 0.6818, 1.0, 0.6364, 1.0, 0.6818, 0.9545, 0.6818, 0.9545, 0.5909, 0.9545, 0.6364, 0.9091, 0.6364, 0.9545, 0.5455, 0.9545, 0.5909, 0.9091, 0.5909, 1.0, 0.5455, 1.0, 0.5909, 0.9545, 0.5909, 0.9545, 0.5, 0.9545, 0.5455, 0.9091, 0.5455, 0.9545, 0.4545, 0.9545, 0.5, 0.9091, 0.5, 1.0, 0.4545, 1.0, 0.5, 0.9545, 0.5, 0.9545, 0.4091, 0.9545, 0.4545, 0.9091, 0.4545, 0.9545, 0.3636, 0.9545, 0.4091, 0.9091, 0.4091, 1.0, 0.3636, 1.0, 0.4091, 0.9545, 0.4091, 0.9545, 0.3182, 0.9545, 0.3636, 0.9091, 0.3636, 0.9545, 0.2727, 0.9545, 0.3182, 0.9091, 0.3182, 1.0, 0.2727, 1.0, 0.3182, 0.9545, 0.3182, 0.9545, 0.2273, 0.9545, 0.2727, 0.9091, 0.2727, 0.9545, 0.1818, 0.9545, 0.2273, 0.9091, 0.2273, 1.0, 0.1818, 1.0, 0.2273, 0.9545, 0.2273, 0.9545, 0.1364, 0.9545, 0.1818, 0.9091, 0.1818, 0.9545, 0.09091, 0.9545, 0.1364, 0.9091, 0.1364, 1.0, 0.09091, 1.0, 0.1364, 0.9545, 0.1364, 0.9545, 0.04545, 0.9545, 0.09091, 0.9091, 0.09091, 0.9545, 0.0, 0.9545, 0.04545, 0.9091, 0.04545, 1.0, 0.0, 1.0, 0.04545, 0.9545, 0.04545, 0.8636, 0.8636, 0.8636, 0.9091, 0.8182, 0.9091, 0.8636, 0.8182, 0.8636, 0.8636, 0.8182, 0.8636, 0.9091, 0.8182, 0.9091, 0.8636, 0.8636, 0.8636, 0.8636, 0.7727, 0.8636, 0.8182, 0.8182, 0.8182, 0.8636, 0.7273, 0.8636, 0.7727, 0.8182, 0.7727, 0.9091, 0.7273, 0.9091, 0.7727, 0.8636, 0.7727, 0.8636, 0.6818, 0.8636, 0.7273, 0.8182, 0.7273, 0.8636, 0.6364, 0.8636, 0.6818, 0.8182, 0.6818, 0.9091, 0.6364, 0.9091, 0.6818, 0.8636, 0.6818, 0.8636, 0.5909, 0.8636, 0.6364, 0.8182, 0.6364, 0.8636, 0.5455, 0.8636, 0.5909, 0.8182, 0.5909, 0.9091, 0.5455, 0.9091, 0.5909, 0.8636, 0.5909, 0.8636, 0.5, 0.8636, 0.5455, 0.8182, 0.5455, 0.8636, 0.4545, 0.8636, 0.5, 0.8182, 0.5, 0.9091, 0.4545, 0.9091, 0.5, 0.8636, 0.5, 0.8636, 0.4091, 0.8636, 0.4545, 0.8182, 0.4545, 0.8636, 0.3636, 0.8636, 0.4091, 0.8182, 0.4091, 0.9091, 0.3636, 0.9091, 0.4091, 0.8636, 0.4091, 0.8636, 0.3182, 0.8636, 0.3636, 0.8182, 0.3636, 0.8636, 0.2727, 0.8636, 0.3182, 0.8182, 0.3182, 0.9091, 0.2727, 0.9091, 0.3182, 0.8636, 0.3182, 0.8636, 0.2273, 0.8636, 0.2727, 0.8182, 0.2727, 0.8636, 0.1818, 0.8636, 0.2273, 0.8182, 0.2273, 0.9091, 0.1818, 0.9091, 0.2273, 0.8636, 0.2273, 0.8636, 0.1364, 0.8636, 0.1818, 0.8182, 0.1818, 0.8636, 0.09091, 0.8636, 0.1364, 0.8182, 0.1364, 0.9091, 0.09091, 0.9091, 0.1364, 0.8636, 0.1364, 0.8636, 0.04545, 0.8636, 0.09091, 0.8182, 0.09091, 0.8636, 0.0, 0.8636, 0.04545, 0.8182, 0.04545, 0.9091, 0.0, 0.9091, 0.04545, 0.8636, 0.04545, 0.7727, 0.8636, 0.7727, 0.9091, 0.7273, 0.9091, 0.7273, 0.8182, 0.7727, 0.8182, 0.7727, 0.8636, 0.7727, 0.8182, 0.8182, 0.8182, 0.8182, 0.8636, 0.7727, 0.7727, 0.7727, 0.8182, 0.7273, 0.8182, 0.7727, 0.7273, 0.7727, 0.7727, 0.7273, 0.7727, 0.8182, 0.7273, 0.8182, 0.7727, 0.7727, 0.7727, 0.7727, 0.6818, 0.7727, 0.7273, 0.7273, 0.7273, 0.7727, 0.6364, 0.7727, 0.6818, 0.7273, 0.6818, 0.8182, 0.6364, 0.8182, 0.6818, 0.7727, 0.6818, 0.7727, 0.5909, 0.7727, 0.6364, 0.7273, 0.6364, 0.7727, 0.5455, 0.7727, 0.5909, 0.7273, 0.5909, 0.8182, 0.5455, 0.8182, 0.5909, 0.7727, 0.5909, 0.7727, 0.5, 0.7727, 0.5455, 0.7273, 0.5455, 0.7727, 0.4545, 0.7727, 0.5, 0.7273, 0.5, 0.8182, 0.4545, 0.8182, 0.5, 0.7727, 0.5, 0.7727, 0.4091, 0.7727, 0.4545, 0.7273, 0.4545, 0.7727, 0.3636, 0.7727, 0.4091, 0.7273, 0.4091, 0.8182, 0.3636, 0.8182, 0.4091, 0.7727, 0.4091, 0.7727, 0.3182, 0.7727, 0.3636, 0.7273, 0.3636, 0.7727, 0.2727, 0.7727, 0.3182, 0.7273, 0.3182, 0.8182, 0.2727, 0.8182, 0.3182, 0.7727, 0.3182, 0.7727, 0.2273, 0.7727, 0.2727, 0.7273, 0.2727, 0.7727, 0.1818, 0.7727, 0.2273, 0.7273, 0.2273, 0.8182, 0.1818, 0.8182, 0.2273, 0.7727, 0.2273, 0.7727, 0.1364, 0.7727, 0.1818, 0.7273, 0.1818, 0.7727, 0.09091, 0.7727, 0.1364, 0.7273, 0.1364, 0.8182, 0.09091, 0.8182, 0.1364, 0.7727, 0.1364, 0.7727, 0.04545, 0.7727, 0.09091, 0.7273, 0.09091, 0.7727, 0.0, 0.7727, 0.04545, 0.7273, 0.04545, 0.8182, 0.0, 0.8182, 0.04545, 0.7727, 0.04545, 0.6364, 0.8636, 0.6818, 0.8636, 0.6818, 0.9091, 0.6364, 0.8182, 0.6818, 0.8182, 0.6818, 0.8636, 0.6818, 0.8182, 0.7273, 0.8182, 0.7273, 0.8636, 0.6818, 0.7727, 0.6818, 0.8182, 0.6364, 0.8182, 0.6818, 0.7273, 0.6818, 0.7727, 0.6364, 0.7727, 0.7273, 0.7273, 0.7273, 0.7727, 0.6818, 0.7727, 0.6818, 0.6818, 0.6818, 0.7273, 0.6364, 0.7273, 0.6818, 0.6364, 0.6818, 0.6818, 0.6364, 0.6818, 0.7273, 0.6364, 0.7273, 0.6818, 0.6818, 0.6818, 0.6818, 0.5909, 0.6818, 0.6364, 0.6364, 0.6364, 0.6818, 0.5455, 0.6818, 0.5909, 0.6364, 0.5909, 0.7273, 0.5455, 0.7273, 0.5909, 0.6818, 0.5909, 0.6818, 0.5, 0.6818, 0.5455, 0.6364, 0.5455, 0.6818, 0.4545, 0.6818, 0.5, 0.6364, 0.5, 0.7273, 0.4545, 0.7273, 0.5, 0.6818, 0.5, 0.6818, 0.4091, 0.6818, 0.4545, 0.6364, 0.4545, 0.6818, 0.3636, 0.6818, 0.4091, 0.6364, 0.4091, 0.7273, 0.3636, 0.7273, 0.4091, 0.6818, 0.4091, 0.6818, 0.3182, 0.6818, 0.3636, 0.6364, 0.3636, 0.6818, 0.2727, 0.6818, 0.3182, 0.6364, 0.3182, 0.7273, 0.2727, 0.7273, 0.3182, 0.6818, 0.3182, 0.6818, 0.2273, 0.6818, 0.2727, 0.6364, 0.2727, 0.6818, 0.1818, 0.6818, 0.2273, 0.6364, 0.2273, 0.7273, 0.1818, 0.7273, 0.2273, 0.6818, 0.2273, 0.6818, 0.1364, 0.6818, 0.1818, 0.6364, 0.1818, 0.6818, 0.09091, 0.6818, 0.1364, 0.6364, 0.1364, 0.7273, 0.09091, 0.7273, 0.1364, 0.6818, 0.1364, 0.6818, 0.04545, 0.6818, 0.09091, 0.6364, 0.09091, 0.6818, 0.0, 0.6818, 0.04545, 0.6364, 0.04545, 0.7273, 0.0, 0.7273, 0.04545, 0.6818, 0.04545, 0.5909, 0.8636, 0.5909, 0.9091, 0.5455, 0.9091, 0.5455, 0.8182, 0.5909, 0.8182, 0.5909, 0.8636, 0.6364, 0.8182, 0.6364, 0.8636, 0.5909, 0.8636, 0.5909, 0.7727, 0.5909, 0.8182, 0.5455, 0.8182, 0.5909, 0.7273, 0.5909, 0.7727, 0.5455, 0.7727, 0.6364, 0.7273, 0.6364, 0.7727, 0.5909, 0.7727, 0.5909, 0.6818, 0.5909, 0.7273, 0.5455, 0.7273, 0.5909, 0.6364, 0.5909, 0.6818, 0.5455, 0.6818, 0.6364, 0.6364, 0.6364, 0.6818, 0.5909, 0.6818, 0.5909, 0.5909, 0.5909, 0.6364, 0.5455, 0.6364, 0.5909, 0.5455, 0.5909, 0.5909, 0.5455, 0.5909, 0.6364, 0.5455, 0.6364, 0.5909, 0.5909, 0.5909, 0.5909, 0.5, 0.5909, 0.5455, 0.5455, 0.5455, 0.5909, 0.4545, 0.5909, 0.5, 0.5455, 0.5, 0.6364, 0.4545, 0.6364, 0.5, 0.5909, 0.5, 0.5909, 0.4091, 0.5909, 0.4545, 0.5455, 0.4545, 0.5909, 0.3636, 0.5909, 0.4091, 0.5455, 0.4091, 0.6364, 0.3636, 0.6364, 0.4091, 0.5909, 0.4091, 0.5909, 0.3182, 0.5909, 0.3636, 0.5455, 0.3636, 0.5909, 0.2727, 0.5909, 0.3182, 0.5455, 0.3182, 0.6364, 0.2727, 0.6364, 0.3182, 0.5909, 0.3182, 0.5909, 0.2273, 0.5909, 0.2727, 0.5455, 0.2727, 0.5909, 0.1818, 0.5909, 0.2273, 0.5455, 0.2273, 0.6364, 0.1818, 0.6364, 0.2273, 0.5909, 0.2273, 0.5909, 0.1364, 0.5909, 0.1818, 0.5455, 0.1818, 0.5909, 0.09091, 0.5909, 0.1364, 0.5455, 0.1364, 0.6364, 0.09091, 0.6364, 0.1364, 0.5909, 0.1364, 0.5455, 0.04545, 0.5909, 0.04545, 0.5909, 0.09091, 0.5909, 0.0, 0.5909, 0.04545, 0.5455, 0.04545, 0.6364, 0.0, 0.6364, 0.04545, 0.5909, 0.04545, 0.5, 0.8636, 0.5, 0.9091, 0.4545, 0.9091, 0.5, 0.8182, 0.5, 0.8636, 0.4545, 0.8636, 0.5455, 0.8182, 0.5455, 0.8636, 0.5, 0.8636, 0.5, 0.7727, 0.5, 0.8182, 0.4545, 0.8182, 0.5, 0.7273, 0.5, 0.7727, 0.4545, 0.7727, 0.5, 0.7273, 0.5455, 0.7273, 0.5455, 0.7727, 0.5, 0.6818, 0.5, 0.7273, 0.4545, 0.7273, 0.5, 0.6364, 0.5, 0.6818, 0.4545, 0.6818, 0.5455, 0.6364, 0.5455, 0.6818, 0.5, 0.6818, 0.5, 0.5909, 0.5, 0.6364, 0.4545, 0.6364, 0.5, 0.5455, 0.5, 0.5909, 0.4545, 0.5909, 0.5455, 0.5455, 0.5455, 0.5909, 0.5, 0.5909, 0.5, 0.5, 0.5, 0.5455, 0.4545, 0.5455, 0.5, 0.4545, 0.5, 0.5, 0.4545, 0.5, 0.5455, 0.4545, 0.5455, 0.5, 0.5, 0.5, 0.5, 0.4091, 0.5, 0.4545, 0.4545, 0.4545, 0.5, 0.3636, 0.5, 0.4091, 0.4545, 0.4091, 0.5, 0.3636, 0.5455, 0.3636, 0.5455, 0.4091, 0.5, 0.3182, 0.5, 0.3636, 0.4545, 0.3636, 0.5, 0.2727, 0.5, 0.3182, 0.4545, 0.3182, 0.5455, 0.2727, 0.5455, 0.3182, 0.5, 0.3182, 0.5, 0.2273, 0.5, 0.2727, 0.4545, 0.2727, 0.5, 0.1818, 0.5, 0.2273, 0.4545, 0.2273, 0.5455, 0.1818, 0.5455, 0.2273, 0.5, 0.2273, 0.5, 0.1364, 0.5, 0.1818, 0.4545, 0.1818, 0.5, 0.09091, 0.5, 0.1364, 0.4545, 0.1364, 0.5455, 0.09091, 0.5455, 0.1364, 0.5, 0.1364, 0.5, 0.04545, 0.5, 0.09091, 0.4545, 0.09091, 0.5, 0.0, 0.5, 0.04545, 0.4545, 0.04545, 0.5455, 0.0, 0.5455, 0.04545, 0.5, 0.04545, 0.4091, 0.8636, 0.4091, 0.9091, 0.3636, 0.9091, 0.4091, 0.8182, 0.4091, 0.8636, 0.3636, 0.8636, 0.4545, 0.8182, 0.4545, 0.8636, 0.4091, 0.8636, 0.4091, 0.7727, 0.4091, 0.8182, 0.3636, 0.8182, 0.4091, 0.7273, 0.4091, 0.7727, 0.3636, 0.7727, 0.4545, 0.7273, 0.4545, 0.7727, 0.4091, 0.7727, 0.4091, 0.6818, 0.4091, 0.7273, 0.3636, 0.7273, 0.4091, 0.6364, 0.4091, 0.6818, 0.3636, 0.6818, 0.4545, 0.6364, 0.4545, 0.6818, 0.4091, 0.6818, 0.4091, 0.5909, 0.4091, 0.6364, 0.3636, 0.6364, 0.4091, 0.5455, 0.4091, 0.5909, 0.3636, 0.5909, 0.4545, 0.5455, 0.4545, 0.5909, 0.4091, 0.5909, 0.4091, 0.5, 0.4091, 0.5455, 0.3636, 0.5455, 0.4091, 0.4545, 0.4091, 0.5, 0.3636, 0.5, 0.4545, 0.4545, 0.4545, 0.5, 0.4091, 0.5, 0.4091, 0.4091, 0.4091, 0.4545, 0.3636, 0.4545, 0.4091, 0.3636, 0.4091, 0.4091, 0.3636, 0.4091, 0.4545, 0.3636, 0.4545, 0.4091, 0.4091, 0.4091, 0.4091, 0.3182, 0.4091, 0.3636, 0.3636, 0.3636, 0.4091, 0.2727, 0.4091, 0.3182, 0.3636, 0.3182, 0.4545, 0.2727, 0.4545, 0.3182, 0.4091, 0.3182, 0.4091, 0.2273, 0.4091, 0.2727, 0.3636, 0.2727, 0.4091, 0.1818, 0.4091, 0.2273, 0.3636, 0.2273, 0.4545, 0.1818, 0.4545, 0.2273, 0.4091, 0.2273, 0.4091, 0.1364, 0.4091, 0.1818, 0.3636, 0.1818, 0.4091, 0.09091, 0.4091, 0.1364, 0.3636, 0.1364, 0.4545, 0.09091, 0.4545, 0.1364, 0.4091, 0.1364, 0.4091, 0.04545, 0.4091, 0.09091, 0.3636, 0.09091, 0.4091, 0.0, 0.4091, 0.04545, 0.3636, 0.04545, 0.4545, 0.0, 0.4545, 0.04545, 0.4091, 0.04545, 0.3182, 0.8636, 0.3182, 0.9091, 0.2727, 0.9091, 0.3182, 0.8182, 0.3182, 0.8636, 0.2727, 0.8636, 0.3636, 0.8182, 0.3636, 0.8636, 0.3182, 0.8636, 0.3182, 0.7727, 0.3182, 0.8182, 0.2727, 0.8182, 0.3182, 0.7273, 0.3182, 0.7727, 0.2727, 0.7727, 0.3636, 0.7273, 0.3636, 0.7727, 0.3182, 0.7727, 0.3182, 0.6818, 0.3182, 0.7273, 0.2727, 0.7273, 0.3182, 0.6364, 0.3182, 0.6818, 0.2727, 0.6818, 0.3636, 0.6364, 0.3636, 0.6818, 0.3182, 0.6818, 0.3182, 0.5909, 0.3182, 0.6364, 0.2727, 0.6364, 0.3182, 0.5455, 0.3182, 0.5909, 0.2727, 0.5909, 0.3636, 0.5455, 0.3636, 0.5909, 0.3182, 0.5909, 0.3182, 0.5, 0.3182, 0.5455, 0.2727, 0.5455, 0.3182, 0.4545, 0.3182, 0.5, 0.2727, 0.5, 0.3636, 0.4545, 0.3636, 0.5, 0.3182, 0.5, 0.3182, 0.4091, 0.3182, 0.4545, 0.2727, 0.4545, 0.3182, 0.3636, 0.3182, 0.4091, 0.2727, 0.4091, 0.3636, 0.3636, 0.3636, 0.4091, 0.3182, 0.4091, 0.3182, 0.3182, 0.3182, 0.3636, 0.2727, 0.3636, 0.3182, 0.2727, 0.3182, 0.3182, 0.2727, 0.3182, 0.3636, 0.2727, 0.3636, 0.3182, 0.3182, 0.3182, 0.3182, 0.2273, 0.3182, 0.2727, 0.2727, 0.2727, 0.3182, 0.1818, 0.3182, 0.2273, 0.2727, 0.2273, 0.3636, 0.1818, 0.3636, 0.2273, 0.3182, 0.2273, 0.3182, 0.1364, 0.3182, 0.1818, 0.2727, 0.1818, 0.3182, 0.09091, 0.3182, 0.1364, 0.2727, 0.1364, 0.3636, 0.09091, 0.3636, 0.1364, 0.3182, 0.1364, 0.3182, 0.04545, 0.3182, 0.09091, 0.2727, 0.09091, 0.3182, 0.0, 0.3182, 0.04545, 0.2727, 0.04545, 0.3636, 0.0, 0.3636, 0.04545, 0.3182, 0.04545, 0.2273, 0.8636, 0.2273, 0.9091, 0.1818, 0.9091, 0.2273, 0.8182, 0.2273, 0.8636, 0.1818, 0.8636, 0.2727, 0.8182, 0.2727, 0.8636, 0.2273, 0.8636, 0.2273, 0.7727, 0.2273, 0.8182, 0.1818, 0.8182, 0.2273, 0.7273, 0.2273, 0.7727, 0.1818, 0.7727, 0.2727, 0.7273, 0.2727, 0.7727, 0.2273, 0.7727, 0.2273, 0.6818, 0.2273, 0.7273, 0.1818, 0.7273, 0.2273, 0.6364, 0.2273, 0.6818, 0.1818, 0.6818, 0.2727, 0.6364, 0.2727, 0.6818, 0.2273, 0.6818, 0.2273, 0.5909, 0.2273, 0.6364, 0.1818, 0.6364, 0.2273, 0.5455, 0.2273, 0.5909, 0.1818, 0.5909, 0.2727, 0.5455, 0.2727, 0.5909, 0.2273, 0.5909, 0.2273, 0.5, 0.2273, 0.5455, 0.1818, 0.5455, 0.2273, 0.4545, 0.2273, 0.5, 0.1818, 0.5, 0.2727, 0.4545, 0.2727, 0.5, 0.2273, 0.5, 0.2273, 0.4091, 0.2273, 0.4545, 0.1818, 0.4545, 0.2273, 0.3636, 0.2273, 0.4091, 0.1818, 0.4091, 0.2727, 0.3636, 0.2727, 0.4091, 0.2273, 0.4091, 0.2273, 0.3182, 0.2273, 0.3636, 0.1818, 0.3636, 0.2273, 0.2727, 0.2273, 0.3182, 0.1818, 0.3182, 0.2727, 0.2727, 0.2727, 0.3182, 0.2273, 0.3182, 0.2273, 0.2273, 0.2273, 0.2727, 0.1818, 0.2727, 0.2273, 0.1818, 0.2273, 0.2273, 0.1818, 0.2273, 0.2727, 0.1818, 0.2727, 0.2273, 0.2273, 0.2273, 0.2273, 0.1364, 0.2273, 0.1818, 0.1818, 0.1818, 0.2273, 0.09091, 0.2273, 0.1364, 0.1818, 0.1364, 0.2727, 0.09091, 0.2727, 0.1364, 0.2273, 0.1364, 0.2273, 0.04545, 0.2273, 0.09091, 0.1818, 0.09091, 0.2273, 0.0, 0.2273, 0.04545, 0.1818, 0.04545, 0.2727, 0.0, 0.2727, 0.04545, 0.2273, 0.04545, 0.1364, 0.8636, 0.1364, 0.9091, 0.09091, 0.9091, 0.1364, 0.8182, 0.1364, 0.8636, 0.09091, 0.8636, 0.1818, 0.8182, 0.1818, 0.8636, 0.1364, 0.8636, 0.1364, 0.7727, 0.1364, 0.8182, 0.09091, 0.8182, 0.1364, 0.7273, 0.1364, 0.7727, 0.09091, 0.7727, 0.1818, 0.7273, 0.1818, 0.7727, 0.1364, 0.7727, 0.1364, 0.6818, 0.1364, 0.7273, 0.09091, 0.7273, 0.1364, 0.6364, 0.1364, 0.6818, 0.09091, 0.6818, 0.1818, 0.6364, 0.1818, 0.6818, 0.1364, 0.6818, 0.1364, 0.5909, 0.1364, 0.6364, 0.09091, 0.6364, 0.1364, 0.5455, 0.1364, 0.5909, 0.09091, 0.5909, 0.1818, 0.5455, 0.1818, 0.5909, 0.1364, 0.5909, 0.1364, 0.5, 0.1364, 0.5455, 0.09091, 0.5455, 0.1364, 0.4545, 0.1364, 0.5, 0.09091, 0.5, 0.1818, 0.4545, 0.1818, 0.5, 0.1364, 0.5, 0.1364, 0.4091, 0.1364, 0.4545, 0.09091, 0.4545, 0.1364, 0.3636, 0.1364, 0.4091, 0.09091, 0.4091, 0.1818, 0.3636, 0.1818, 0.4091, 0.1364, 0.4091, 0.1364, 0.3182, 0.1364, 0.3636, 0.09091, 0.3636, 0.1364, 0.2727, 0.1364, 0.3182, 0.09091, 0.3182, 0.1818, 0.2727, 0.1818, 0.3182, 0.1364, 0.3182, 0.1364, 0.2273, 0.1364, 0.2727, 0.09091, 0.2727, 0.1364, 0.1818, 0.1364, 0.2273, 0.09091, 0.2273, 0.1818, 0.1818, 0.1818, 0.2273, 0.1364, 0.2273, 0.1364, 0.1364, 0.1364, 0.1818, 0.09091, 0.1818, 0.1364, 0.09091, 0.1364, 0.1364, 0.09091, 0.1364, 0.1818, 0.09091, 0.1818, 0.1364, 0.1364, 0.1364, 0.1364, 0.04545, 0.1364, 0.09091, 0.09091, 0.09091, 0.1364, 0.0, 0.1364, 0.04545, 0.09091, 0.04545, 0.1818, 0.0, 0.1818, 0.04545, 0.1364, 0.04545, 0.04545, 0.8636, 0.04545, 0.9091, 0.0, 0.9091, 0.04545, 0.8182, 0.04545, 0.8636, 0.0, 0.8636, 0.09091, 0.8182, 0.09091, 0.8636, 0.04545, 0.8636, 0.04545, 0.7727, 0.04545, 0.8182, 0.0, 0.8182, 0.04545, 0.7273, 0.04545, 0.7727, 0.0, 0.7727, 0.09091, 0.7273, 0.09091, 0.7727, 0.04545, 0.7727, 0.04545, 0.6818, 0.04545, 0.7273, 0.0, 0.7273, 0.04545, 0.6364, 0.04545, 0.6818, 0.0, 0.6818, 0.09091, 0.6364, 0.09091, 0.6818, 0.04545, 0.6818, 0.04545, 0.5909, 0.04545, 0.6364, 0.0, 0.6364, 0.04545, 0.5455, 0.04545, 0.5909, 0.0, 0.5909, 0.09091, 0.5455, 0.09091, 0.5909, 0.04545, 0.5909, 0.04545, 0.5, 0.04545, 0.5455, 0.0, 0.5455, 0.04545, 0.4545, 0.04545, 0.5, 0.0, 0.5, 0.09091, 0.4545, 0.09091, 0.5, 0.04545, 0.5, 0.04545, 0.4091, 0.04545, 0.4545, 0.0, 0.4545, 0.04545, 0.3636, 0.04545, 0.4091, 0.0, 0.4091, 0.09091, 0.3636, 0.09091, 0.4091, 0.04545, 0.4091, 0.04545, 0.3182, 0.04545, 0.3636, 0.0, 0.3636, 0.04545, 0.2727, 0.04545, 0.3182, 0.0, 0.3182, 0.09091, 0.2727, 0.09091, 0.3182, 0.04545, 0.3182, 0.04545, 0.2273, 0.04545, 0.2727, 0.0, 0.2727, 0.04545, 0.1818, 0.04545, 0.2273, 0.0, 0.2273, 0.09091, 0.1818, 0.09091, 0.2273, 0.04545, 0.2273, 0.04545, 0.1364, 0.04545, 0.1818, 0.0, 0.1818, 0.04545, 0.09091, 0.04545, 0.1364, 0.0, 0.1364, 0.09091, 0.09091, 0.09091, 0.1364, 0.04545, 0.1364, 0.04545, 0.04545, 0.04545, 0.09091, 0.0, 0.09091, 0.04545, 0.0, 0.04545, 0.04545, 0.0, 0.04545, 0.09091, 0.0, 0.09091, 0.04545, 0.04545, 0.04545, 0.8636, 0.9545, 0.8636, 1.0, 0.8182, 1.0, 0.8636, 0.9091, 0.8636, 0.9545, 0.8182, 0.9545, 0.9091, 0.9091, 0.9091, 0.9545, 0.8636, 0.9545, 0.7727, 0.9545, 0.7727, 1.0, 0.7273, 1.0, 0.7727, 0.9091, 0.7727, 0.9545, 0.7273, 0.9545, 0.8182, 0.9091, 0.8182, 0.9545, 0.7727, 0.9545, 0.6818, 0.9545, 0.6818, 1.0, 0.6364, 1.0, 0.6818, 0.9091, 0.6818, 0.9545, 0.6364, 0.9545, 0.7273, 0.9091, 0.7273, 0.9545, 0.6818, 0.9545, 0.5909, 0.9545, 0.5909, 1.0, 0.5455, 1.0, 0.5909, 0.9091, 0.5909, 0.9545, 0.5455, 0.9545, 0.6364, 0.9091, 0.6364, 0.9545, 0.5909, 0.9545, 0.5, 0.9545, 0.5, 1.0, 0.4545, 1.0, 0.5, 0.9091, 0.5, 0.9545, 0.4545, 0.9545, 0.5455, 0.9091, 0.5455, 0.9545, 0.5, 0.9545, 0.3636, 0.9545, 0.4091, 0.9545, 0.4091, 1.0, 0.4091, 0.9091, 0.4091, 0.9545, 0.3636, 0.9545, 0.4545, 0.9091, 0.4545, 0.9545, 0.4091, 0.9545, 0.2727, 0.9545, 0.3182, 0.9545, 0.3182, 1.0, 0.3182, 0.9091, 0.3182, 0.9545, 0.2727, 0.9545, 0.3182, 0.9091, 0.3636, 0.9091, 0.3636, 0.9545, 0.1818, 0.9545, 0.2273, 0.9545, 0.2273, 1.0, 0.2273, 0.9091, 0.2273, 0.9545, 0.1818, 0.9545, 0.2727, 0.9091, 0.2727, 0.9545, 0.2273, 0.9545, 0.1364, 0.9545, 0.1364, 1.0, 0.09091, 1.0, 0.1364, 0.9091, 0.1364, 0.9545, 0.09091, 0.9545, 0.1818, 0.9091, 0.1818, 0.9545, 0.1364, 0.9545, 0.04545, 0.9545, 0.04545, 1.0, 0.0, 1.0, 0.04545, 0.9091, 0.04545, 0.9545, 0.0, 0.9545, 0.09091, 0.9091, 0.09091, 0.9545, 0.04545, 0.9545, 0.9545, 0.9545, 0.9545, 1.0, 0.9091, 1.0, 0.9545, 0.9091, 0.9545, 0.9545, 0.9091, 0.9545, 1.0, 0.9091, 1.0, 0.9545, 0.9545, 0.9545])
me_plane.materials.append(mat_material_001)
me_plane.use_remesh_fix_poles = True
me_plane.use_remesh_preserve_attributes = False
me_plane.use_mirror_vertex_groups = False
me_plane.update()
me_cylinder_001 = bpy.data.meshes.new('Cylinder.001')
me_cylinder_001.from_pydata([(61.28, 0.9848, -1.026), (61.32, 0.9855, 1.028), (61.28, 0.9726, -1.028), (61.32, 0.9183, 1.031), (61.28, 0.923, -1.03), (61.32, 0.8158, 1.034), (61.28, 0.8379, -1.033), (61.32, 0.6819, 1.036), (61.28, 0.7206, -1.035), (61.32, 0.5218, 1.038), (61.28, 0.5757, -1.037), (61.32, 0.3416, 1.04), (61.28, 0.4086, -1.038), (61.32, 0.1484, 1.042), (61.28, 0.2258, -1.04), (61.32, 0.2476, 1.016), (61.28, 0.03429, -1.041), (61.32, 0.4352, 1.016), (61.28, -0.1585, -1.042), (61.32, 0.6059, 1.017), (61.28, -0.3452, -1.042), (61.32, 0.7535, 1.018), (61.28, -0.5186, -1.042), (61.32, 0.872, 1.019), (61.28, -0.6721, -1.041), (61.32, 0.957, 1.021), (61.28, -0.7998, -1.04), (61.32, 1.005, 1.023), (61.28, -0.8967, -1.039), (61.32, 1.015, 1.026), (61.28, -0.9592, -1.037), (61.32, -1.015, 1.034), (61.28, -0.9848, -1.035), (61.32, -0.9856, 1.031), (61.28, -0.9726, -1.033), (61.32, -0.9183, 1.028), (61.28, -0.923, -1.031), (61.32, -0.8158, 1.026), (61.28, -0.8379, -1.029), (61.32, -0.6819, 1.023), (61.28, -0.7206, -1.027), (61.32, -0.5218, 1.021), (61.28, -0.5756, -1.025), (61.32, -0.3416, 1.019), (61.28, -0.4086, -1.023), (61.32, -0.1484, 1.018), (61.28, -0.2258, -1.022), (61.32, 0.05062, 1.017), (61.28, -0.03429, -1.02), (61.32, -0.05062, 1.043), (61.28, 0.1585, -1.02), (61.32, -0.2476, 1.043), (61.28, 0.3452, -1.02), (61.32, -0.4352, 1.043), (61.28, 0.5186, -1.02), (61.32, -0.6059, 1.043), (61.28, 0.6721, -1.02), (61.32, -0.7535, 1.042), (61.28, 0.7998, -1.021), (61.32, -0.872, 1.04), (61.28, 0.8967, -1.023), (61.32, -0.957, 1.038), (61.28, 0.9592, -1.024), (61.32, -1.005, 1.036), (0.004658, 1.015, 1.026), (0.2025, 1.005, 1.023), (0.3926, 0.957, 1.021), (0.5676, 0.872, 1.019), (0.7208, 0.7535, 1.018), (0.8463, 0.6059, 1.017), (0.9393, 0.4352, 1.016), (0.9962, 0.2476, 1.016), (1.015, 0.05062, 1.017), (0.9945, -0.1484, 1.018), (0.936, -0.3416, 1.019), (0.8415, -0.5218, 1.021), (0.7147, -0.6819, 1.023), (0.5605, -0.8158, 1.026), (0.3847, -0.9183, 1.028), (0.1941, -0.9856, 1.031), (-0.003888, -1.015, 1.034), (-0.2017, -1.005, 1.036), (-0.3918, -0.957, 1.038), (-0.5668, -0.872, 1.04), (-0.72, -0.7535, 1.042), (-0.8455, -0.6059, 1.043), (-0.9385, -0.4352, 1.043), (-0.9954, -0.2476, 1.043), (-1.014, -0.05062, 1.043), (-0.9938, 0.1484, 1.042), (-0.9352, 0.3416, 1.04), (-0.8408, 0.5218, 1.038), (-0.7139, 0.6819, 1.036), (-0.5597, 0.8158, 1.034), (-0.3839, 0.9183, 1.031), (-0.1933, 0.9855, 1.029), (0.188, 0.9592, -1.024), (0.3739, 0.8967, -1.023), (0.5454, 0.7998, -1.021), (0.6959, 0.6721, -1.02), (0.8197, 0.5186, -1.02), (0.9119, 0.3452, -1.019), (0.9691, 0.1585, -1.02), (0.989, -0.03429, -1.02), (0.9709, -0.2258, -1.022), (0.9155, -0.4086, -1.023), (0.8249, -0.5756, -1.025), (0.7025, -0.7206, -1.027), (0.5532, -0.8379, -1.029), (0.3826, -0.923, -1.031), (0.1972, -0.9726, -1.033), (0.004311, -0.9848, -1.035), (-0.1888, -0.9592, -1.037), (-0.3747, -0.8967, -1.039), (-0.5462, -0.7998, -1.04), (-0.6967, -0.6721, -1.041), (-0.8204, -0.5186, -1.042), (-0.9127, -0.3452, -1.042), (-0.9698, -0.1585, -1.042), (-0.9898, 0.03429, -1.041), (-0.9717, 0.2258, -1.04), (-0.9163, 0.4086, -1.038), (-0.8256, 0.5757, -1.037), (-0.7033, 0.7206, -1.035), (-0.554, 0.8379, -1.033), (-0.3833, 0.923, -1.03), (-0.198, 0.9726, -1.028), (-0.005071, 0.9848, -1.026)], [], [(84, 83, 59, 57), (71, 70, 17, 15), (85, 84, 57, 55), (72, 71, 15, 47), (86, 85, 55, 53), (73, 72, 47, 45), (87, 86, 53, 51), (68, 67, 23, 21), (95, 94, 3, 1), (82, 81, 63, 61), (69, 68, 21, 19), (64, 95, 1, 29), (83, 82, 61, 59), (70, 69, 19, 17), (65, 64, 29, 27), (92, 91, 9, 7), (79, 78, 35, 33), (66, 65, 27, 25), (93, 92, 7, 5), (80, 79, 33, 31), (67, 66, 25, 23), (94, 93, 5, 3), (81, 80, 31, 63), (74, 73, 45, 43), (88, 87, 51, 49), (75, 74, 43, 41), (89, 88, 49, 13), (76, 75, 41, 39), (90, 89, 13, 11), (77, 76, 39, 37), (91, 90, 11, 9), (78, 77, 37, 35), (110, 111, 32, 34), (126, 95, 64, 127), (125, 94, 95, 126), (124, 93, 94, 125), (123, 92, 93, 124), (122, 91, 92, 123), (121, 90, 91, 122), (120, 89, 90, 121), (119, 88, 89, 120), (118, 87, 88, 119), (117, 86, 87, 118), (116, 85, 86, 117), (115, 84, 85, 116), (114, 83, 84, 115), (113, 82, 83, 114), (112, 81, 82, 113), (111, 80, 81, 112), (110, 79, 80, 111), (109, 78, 79, 110), (108, 77, 78, 109), (107, 76, 77, 108), (106, 75, 76, 107), (105, 74, 75, 106), (104, 73, 74, 105), (103, 72, 73, 104), (102, 71, 72, 103), (101, 70, 71, 102), (100, 69, 70, 101), (99, 68, 69, 100), (98, 67, 68, 99), (97, 66, 67, 98), (96, 65, 66, 97), (127, 64, 65, 96), (123, 124, 6, 8), (96, 97, 60, 62), (109, 110, 34, 36), (122, 123, 8, 10), (127, 96, 62, 0), (108, 109, 36, 38), (121, 122, 10, 12), (107, 108, 38, 40), (120, 121, 12, 14), (106, 107, 40, 42), (119, 120, 14, 16), (105, 106, 42, 44), (118, 119, 16, 18), (104, 105, 44, 46), (117, 118, 18, 20), (103, 104, 46, 48), (116, 117, 20, 22), (102, 103, 48, 50), (115, 116, 22, 24), (101, 102, 50, 52), (114, 115, 24, 26), (100, 101, 52, 54), (113, 114, 26, 28), (126, 127, 0, 2), (99, 100, 54, 56), (112, 113, 28, 30), (125, 126, 2, 4), (98, 99, 56, 58), (111, 112, 30, 32), (124, 125, 4, 6), (97, 98, 58, 60)])
_uv = me_cylinder_001.uv_layers.new(name='UVMap')
_uv.uv.foreach_set('vector', [0.375, 0.9882, 0.4062, 0.9882, 0.4062, 0.9882, 0.375, 0.9882, 0.7813, 0.9882, 0.8125, 0.9882, 0.8125, 0.9882, 0.7813, 0.9882, 0.3438, 0.9882, 0.375, 0.9882, 0.375, 0.9882, 0.3438, 0.9882, 0.75, 0.9882, 0.7813, 0.9882, 0.7813, 0.9882, 0.75, 0.9882, 0.3125, 0.9882, 0.3438, 0.9882, 0.3438, 0.9882, 0.3125, 0.9882, 0.7188, 0.9882, 0.75, 0.9882, 0.75, 0.9882, 0.7188, 0.9882, 0.2812, 0.9882, 0.3125, 0.9882, 0.3125, 0.9882, 0.2812, 0.9882, 0.875, 0.9882, 0.9062, 0.9882, 0.9062, 0.9882, 0.875, 0.9882, 0.03125, 0.9882, 0.0625, 0.9882, 0.0625, 0.9882, 0.03125, 0.9882, 0.4375, 0.9882, 0.4687, 0.9882, 0.4687, 0.9882, 0.4375, 0.9882, 0.8438, 0.9882, 0.875, 0.9882, 0.875, 0.9882, 0.8438, 0.9882, 0.0, 0.9882, 0.03125, 0.9882, 0.03125, 0.9882, 0.0, 0.9882, 0.4062, 0.9882, 0.4375, 0.9882, 0.4375, 0.9882, 0.4062, 0.9882, 0.8125, 0.9882, 0.8438, 0.9882, 0.8438, 0.9882, 0.8125, 0.9882, 0.9688, 0.9882, 1.0, 0.9882, 1.0, 0.9882, 0.9688, 0.9882, 0.125, 0.9882, 0.1562, 0.9882, 0.1562, 0.9882, 0.125, 0.9882, 0.5312, 0.9882, 0.5625, 0.9882, 0.5625, 0.9882, 0.5312, 0.9882, 0.9375, 0.9882, 0.9688, 0.9882, 0.9688, 0.9882, 0.9375, 0.9882, 0.09375, 0.9882, 0.125, 0.9882, 0.125, 0.9882, 0.09375, 0.9882, 0.5, 0.9882, 0.5312, 0.9882, 0.5312, 0.9882, 0.5, 0.9882, 0.9062, 0.9882, 0.9375, 0.9882, 0.9375, 0.9882, 0.9062, 0.9882, 0.0625, 0.9882, 0.09375, 0.9882, 0.09375, 0.9882, 0.0625, 0.9882, 0.4687, 0.9882, 0.5, 0.9882, 0.5, 0.9882, 0.4687, 0.9882, 0.6875, 0.9882, 0.7188, 0.9882, 0.7188, 0.9882, 0.6875, 0.9882, 0.25, 0.9882, 0.2812, 0.9882, 0.2812, 0.9882, 0.25, 0.9882, 0.6562, 0.9882, 0.6875, 0.9882, 0.6875, 0.9882, 0.6562, 0.9882, 0.2188, 0.9882, 0.25, 0.9882, 0.25, 0.9882, 0.2188, 0.9882, 0.625, 0.9882, 0.6562, 0.9882, 0.6562, 0.9882, 0.625, 0.9882, 0.1875, 0.9882, 0.2188, 0.9882, 0.2188, 0.9882, 0.1875, 0.9882, 0.5938, 0.9882, 0.625, 0.9882, 0.625, 0.9882, 0.5938, 0.9882, 0.1562, 0.9882, 0.1875, 0.9882, 0.1875, 0.9882, 0.1562, 0.9882, 0.5625, 0.9882, 0.5938, 0.9882, 0.5938, 0.9882, 0.5625, 0.9882, 0.5312, 0.5113, 0.5, 0.5113, 0.5, 0.5113, 0.5312, 0.5113, 0.03125, 0.5113, 0.03125, 0.9882, 0.0, 0.9882, 0.0, 0.5113, 0.0625, 0.5113, 0.0625, 0.9882, 0.03125, 0.9882, 0.03125, 0.5113, 0.09375, 0.5113, 0.09375, 0.9882, 0.0625, 0.9882, 0.0625, 0.5113, 0.125, 0.5113, 0.125, 0.9882, 0.09375, 0.9882, 0.09375, 0.5113, 0.1562, 0.5113, 0.1562, 0.9882, 0.125, 0.9882, 0.125, 0.5113, 0.1875, 0.5113, 0.1875, 0.9882, 0.1562, 0.9882, 0.1562, 0.5113, 0.2188, 0.5113, 0.2188, 0.9882, 0.1875, 0.9882, 0.1875, 0.5113, 0.25, 0.5113, 0.25, 0.9882, 0.2188, 0.9882, 0.2188, 0.5113, 0.2812, 0.5113, 0.2812, 0.9882, 0.25, 0.9882, 0.25, 0.5113, 0.3125, 0.5113, 0.3125, 0.9882, 0.2812, 0.9882, 0.2812, 0.5113, 0.3438, 0.5113, 0.3438, 0.9882, 0.3125, 0.9882, 0.3125, 0.5113, 0.375, 0.5113, 0.375, 0.9882, 0.3438, 0.9882, 0.3438, 0.5113, 0.4062, 0.5113, 0.4062, 0.9882, 0.375, 0.9882, 0.375, 0.5113, 0.4375, 0.5113, 0.4375, 0.9882, 0.4062, 0.9882, 0.4062, 0.5113, 0.4688, 0.5113, 0.4687, 0.9882, 0.4375, 0.9882, 0.4375, 0.5113, 0.5, 0.5113, 0.5, 0.9882, 0.4687, 0.9882, 0.4688, 0.5113, 0.5312, 0.5113, 0.5312, 0.9882, 0.5, 0.9882, 0.5, 0.5113, 0.5625, 0.5113, 0.5625, 0.9882, 0.5312, 0.9882, 0.5312, 0.5113, 0.5938, 0.5113, 0.5938, 0.9882, 0.5625, 0.9882, 0.5625, 0.5113, 0.625, 0.5113, 0.625, 0.9882, 0.5938, 0.9882, 0.5938, 0.5113, 0.6562, 0.5113, 0.6562, 0.9882, 0.625, 0.9882, 0.625, 0.5113, 0.6875, 0.5113, 0.6875, 0.9882, 0.6562, 0.9882, 0.6562, 0.5113, 0.7188, 0.5113, 0.7188, 0.9882, 0.6875, 0.9882, 0.6875, 0.5113, 0.75, 0.5113, 0.75, 0.9882, 0.7188, 0.9882, 0.7188, 0.5113, 0.7812, 0.5113, 0.7813, 0.9882, 0.75, 0.9882, 0.75, 0.5113, 0.8125, 0.5113, 0.8125, 0.9882, 0.7813, 0.9882, 0.7812, 0.5113, 0.8437, 0.5113, 0.8438, 0.9882, 0.8125, 0.9882, 0.8125, 0.5113, 0.875, 0.5113, 0.875, 0.9882, 0.8438, 0.9882, 0.8437, 0.5113, 0.9063, 0.5113, 0.9062, 0.9882, 0.875, 0.9882, 0.875, 0.5113, 0.9375, 0.5113, 0.9375, 0.9882, 0.9062, 0.9882, 0.9063, 0.5113, 0.9687, 0.5113, 0.9688, 0.9882, 0.9375, 0.9882, 0.9375, 0.5113, 1.0, 0.5113, 1.0, 0.9882, 0.9688, 0.9882, 0.9687, 0.5113, 0.125, 0.5113, 0.09375, 0.5113, 0.09375, 0.5113, 0.125, 0.5113, 0.9687, 0.5113, 0.9375, 0.5113, 0.9375, 0.5113, 0.9687, 0.5113, 0.5625, 0.5113, 0.5312, 0.5113, 0.5312, 0.5113, 0.5625, 0.5113, 0.1562, 0.5113, 0.125, 0.5113, 0.125, 0.5113, 0.1562, 0.5113, 1.0, 0.5113, 0.9687, 0.5113, 0.9687, 0.5113, 1.0, 0.5113, 0.5938, 0.5113, 0.5625, 0.5113, 0.5625, 0.5113, 0.5938, 0.5113, 0.1875, 0.5113, 0.1562, 0.5113, 0.1562, 0.5113, 0.1875, 0.5113, 0.625, 0.5113, 0.5938, 0.5113, 0.5938, 0.5113, 0.625, 0.5113, 0.2188, 0.5113, 0.1875, 0.5113, 0.1875, 0.5113, 0.2188, 0.5113, 0.6562, 0.5113, 0.625, 0.5113, 0.625, 0.5113, 0.6562, 0.5113, 0.25, 0.5113, 0.2188, 0.5113, 0.2188, 0.5113, 0.25, 0.5113, 0.6875, 0.5113, 0.6562, 0.5113, 0.6562, 0.5113, 0.6875, 0.5113, 0.2812, 0.5113, 0.25, 0.5113, 0.25, 0.5113, 0.2812, 0.5113, 0.7188, 0.5113, 0.6875, 0.5113, 0.6875, 0.5113, 0.7188, 0.5113, 0.3125, 0.5113, 0.2812, 0.5113, 0.2812, 0.5113, 0.3125, 0.5113, 0.75, 0.5113, 0.7188, 0.5113, 0.7188, 0.5113, 0.75, 0.5113, 0.3438, 0.5113, 0.3125, 0.5113, 0.3125, 0.5113, 0.3438, 0.5113, 0.7812, 0.5113, 0.75, 0.5113, 0.75, 0.5113, 0.7812, 0.5113, 0.375, 0.5113, 0.3438, 0.5113, 0.3438, 0.5113, 0.375, 0.5113, 0.8125, 0.5113, 0.7812, 0.5113, 0.7812, 0.5113, 0.8125, 0.5113, 0.4062, 0.5113, 0.375, 0.5113, 0.375, 0.5113, 0.4062, 0.5113, 0.8437, 0.5113, 0.8125, 0.5113, 0.8125, 0.5113, 0.8437, 0.5113, 0.4375, 0.5113, 0.4062, 0.5113, 0.4062, 0.5113, 0.4375, 0.5113, 0.03125, 0.5113, 0.0, 0.5113, 0.0, 0.5113, 0.03125, 0.5113, 0.875, 0.5113, 0.8437, 0.5113, 0.8437, 0.5113, 0.875, 0.5113, 0.4688, 0.5113, 0.4375, 0.5113, 0.4375, 0.5113, 0.4688, 0.5113, 0.0625, 0.5113, 0.03125, 0.5113, 0.03125, 0.5113, 0.0625, 0.5113, 0.9063, 0.5113, 0.875, 0.5113, 0.875, 0.5113, 0.9063, 0.5113, 0.5, 0.5113, 0.4688, 0.5113, 0.4688, 0.5113, 0.5, 0.5113, 0.09375, 0.5113, 0.0625, 0.5113, 0.0625, 0.5113, 0.09375, 0.5113, 0.9375, 0.5113, 0.9063, 0.5113, 0.9063, 0.5113, 0.9375, 0.5113])
me_cylinder_001.use_remesh_fix_poles = True
me_cylinder_001.use_remesh_preserve_attributes = False
me_cylinder_001.use_mirror_vertex_groups = False
me_cylinder_001.update()

# ---- objects
ob_cube = bpy.data.objects.new('Cube', me_cube_001)
ob_plane = bpy.data.objects.new('Plane', me_plane)
ob_cylinder = bpy.data.objects.new('Cylinder', me_cylinder_001)

# ---- transforms, parenting, visibility, modifiers, constraints
ob_cube.location = (0.0, 0.0, 0.0)
ob_cube.scale = (13.94, 0.2943, 0.7858)
ob_cube.lineart.crease_threshold = 0.0
ob_plane.location = (0.0, 0.0, 5.33)
ob_plane.rotation_euler = (1.571, -0.0, 0.0)
ob_plane.scale = (13.61, 4.629, 1.011)
ob_plane.lineart.crease_threshold = 0.0
_m = ob_plane.modifiers.new('Wireframe', 'WIREFRAME')
_m.thickness = 0.006
ob_cylinder.location = (0.0, 0.0, 10.07)
ob_cylinder.rotation_euler = (0.0, 1572.0, 0.0)
ob_cylinder.scale = (0.1527, 0.1527, 13.26)
ob_cylinder.lineart.crease_threshold = 0.0

# ---- collection membership
col_collection.objects.link(ob_cube)
col_collection.objects.link(ob_plane)
col_collection.objects.link(ob_cylinder)

# ---- scene / render settings (as saved in the file)
scene.frame_start = 1; scene.frame_end = 250; scene.frame_set(30)
scene.render.engine = 'BLENDER_EEVEE_NEXT'
scene.cycles.use_denoising = False
scene.cycles.samples = 128
scene.cycles.sampling_pattern = 'TABULATED_SOBOL'
scene.cycles.use_adaptive_sampling = False
scene.cycles.use_light_tree = False
scene.view_settings.view_transform = 'Filmic'
bpy.context.view_layer.update()

# ---- added for rendering (the .blend has no active camera and no usable light): camera, sun
cam_auto = bpy.data.cameras.new('AutoCamera')
cam_auto.lens = 50.0
cam_auto.sensor_width = 36.0
cam_auto.clip_end = 1000.0
ob_auto_camera = bpy.data.objects.new('AutoCamera', cam_auto)
scene.collection.objects.link(ob_auto_camera)
ob_auto_camera.location = (27.7443, -33.2932, 26.9139)
ob_auto_camera.rotation_euler = (1.09748, -7.21219e-08, 0.694738)
scene.camera = ob_auto_camera
light_auto_sun = bpy.data.lights.new('AutoSun', 'SUN')
light_auto_sun.energy = 3.0
light_auto_sun.angle = 0.0523599
ob_auto_sun = bpy.data.objects.new('AutoSun', light_auto_sun)
scene.collection.objects.link(ob_auto_sun)
ob_auto_sun.rotation_euler = (0.872665, 0.174533, 0.523599)
bpy.context.view_layer.update()
